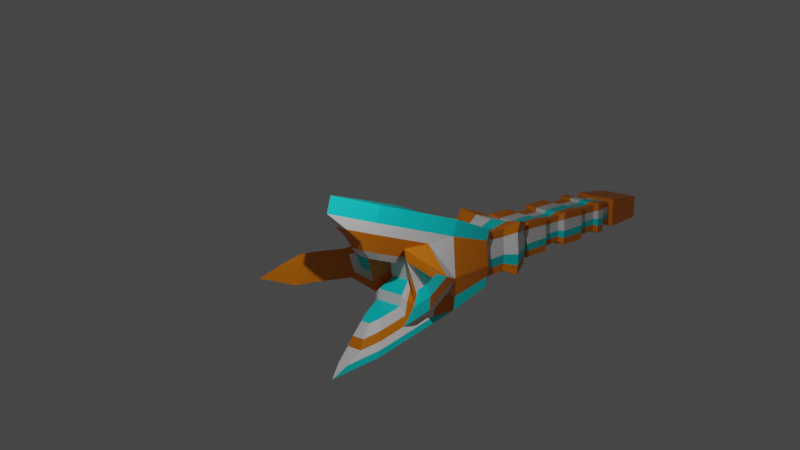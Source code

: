 # Source: SandWorm.blend  (saved by Blender 2.81.16; exported with 4.5.12 LTS)
import bpy
from mathutils import Matrix  # noqa: F401  (used for matrix-valued properties, if any)

bpy.ops.wm.read_factory_settings(use_empty=True)
scene = bpy.context.scene
scene.name = 'Scene'

# ---- collections
col_collection = bpy.data.collections.new('Collection'); scene.collection.children.link(col_collection)

# ---- materials (node trees are filled in below, after node groups)
mat_material = bpy.data.materials.new('Material')
mat_material.alpha_threshold = 0.0
mat_material.use_transparent_shadow = False
mat_material.line_color = (0.0, 0.0, 0.0, 1.0)
mat_material_001 = bpy.data.materials.new('Material.001')
mat_material_001.use_transparent_shadow = False
mat_material_002 = bpy.data.materials.new('Material.002')
mat_material_002.use_transparent_shadow = False

# ---- material node trees
mat_material.use_nodes = True; mat_material.node_tree.nodes.clear()
_N = mat_material.node_tree.nodes; _L = mat_material.node_tree.links
n0 = _N.new('ShaderNodeOutputMaterial'); n0.name = 'Material Output'; n0.location = (300, 300)
n1 = _N.new('ShaderNodeBsdfPrincipled'); n1.name = 'Principled BSDF'; n1.location = (10, 300)
n1.distribution = 'GGX'
n1.subsurface_method = 'BURLEY'
n1.inputs[0].default_value = (0.8, 0.2138, 0.0, 1.0)
n1.inputs[2].default_value = 0.4
n1.inputs[3].default_value = 1.45
n1.inputs[27].default_value = (0.0, 0.0, 0.0, 1.0)
n1.inputs[28].default_value = 1.0
_L.new(n1.outputs[0], n0.inputs[0])
n0.is_active_output = True
mat_material_001.use_nodes = True; mat_material_001.node_tree.nodes.clear()
_N = mat_material_001.node_tree.nodes; _L = mat_material_001.node_tree.links
n0 = _N.new('ShaderNodeOutputMaterial'); n0.name = 'Material Output'; n0.location = (300, 300)
n1 = _N.new('ShaderNodeBsdfPrincipled'); n1.name = 'Principled BSDF'; n1.location = (10, 300)
n1.distribution = 'GGX'
n1.subsurface_method = 'BURLEY'
n1.inputs[3].default_value = 1.45
n1.inputs[27].default_value = (0.0, 0.0, 0.0, 1.0)
n1.inputs[28].default_value = 1.0
_L.new(n1.outputs[0], n0.inputs[0])
n0.is_active_output = True
mat_material_002.use_nodes = True; mat_material_002.node_tree.nodes.clear()
_N = mat_material_002.node_tree.nodes; _L = mat_material_002.node_tree.links
n0 = _N.new('ShaderNodeOutputMaterial'); n0.name = 'Material Output'; n0.location = (300, 300)
n1 = _N.new('ShaderNodeBsdfPrincipled'); n1.name = 'Principled BSDF'; n1.location = (10, 300)
n1.distribution = 'GGX'
n1.subsurface_method = 'BURLEY'
n1.inputs[0].default_value = (0.0, 0.8, 0.8, 1.0)
n1.inputs[3].default_value = 1.45
n1.inputs[27].default_value = (0.0, 0.0, 0.0, 1.0)
n1.inputs[28].default_value = 1.0
_L.new(n1.outputs[0], n0.inputs[0])
n0.is_active_output = True

# ---- world
world_world = bpy.data.worlds.new('World'); scene.world = world_world
world_world.use_nodes = True; world_world.node_tree.nodes.clear()
_N = world_world.node_tree.nodes; _L = world_world.node_tree.links
n0 = _N.new('ShaderNodeOutputWorld'); n0.name = 'World Output'; n0.location = (300, 300)
n1 = _N.new('ShaderNodeBackground'); n1.name = 'Background'; n1.location = (10, 300)
n1.inputs[0].default_value = (0.05088, 0.05088, 0.05088, 1.0)
_L.new(n1.outputs[0], n0.inputs[0])
n0.is_active_output = True
world_world.color = (0.05088, 0.05088, 0.05088)
world_world.use_sun_shadow = False
world_world.sun_shadow_jitter_overblur = 0.0

# ---- cameras
cam_camera = bpy.data.cameras.new('Camera')
cam_camera.clip_end = 100.0
cam_camera.ortho_scale = 7.314

# ---- lights
light_light = bpy.data.lights.new('Light', 'POINT')
light_light.transmission_factor = 0.0
light_light.energy = 1000.0
light_light.shadow_soft_size = 0.1
light_light.shadow_maximum_resolution = 0.006
light_light.use_absolute_resolution = True

# ---- meshes
me_cube = bpy.data.meshes.new('Cube')
me_cube.from_pydata([(0.554, 4.04, 0.3177), (0.554, 4.04, -0.3177), (1.0, -4.681, 1.444), (1.0, -4.797, -0.8476), (2.416, -8.067, 0.0), (1.081, -4.827, 0.0), (0.554, 4.04, 0.0), (0.554, 4.04, -0.1588), (1.0, -4.749, -0.5), (2.107, -6.89, 0.0), (0.5, -6.917, -1.597), (0.277, 4.04, 0.3177), (0.277, 4.04, -0.3177), (0.5, -6.822, 2.129), (0.277, 4.04, 0.0), (0.277, 4.04, -0.1588), (1.894, -6.748, -0.2882), (1.0, -4.809, 1.044), (0.554, 4.04, 0.1588), (0.5, -6.95, 1.729), (0.277, 4.04, 0.1588), (2.022, -6.785, 0.2701), (2.222, -7.546, 0.2701), (0.177, -7.587, 1.649), (0.823, -5.521, 0.988), (1.36, -5.453, 0.2701), (0.5, -6.904, 1.431), (1.862, -6.728, 0.5036), (1.967, -7.127, 0.5036), (0.2419, -7.196, 1.279), (0.5817, -6.109, 0.931), (1.514, -6.027, 0.5036), (0.4118, -6.837, 1.164), (2.036, -6.803, -0.1475), (2.254, -7.632, -0.1475), (0.8525, -5.3, -0.5), (0.8525, -5.366, -0.8923), (0.5, -6.86, -1.421), (0.5, -4.612, 1.207), (0.1475, -7.598, -1.681), (1.313, -5.349, -0.1475), (2.024, -7.246, -0.2882), (0.6352, -5.801, -0.5), (0.6352, -5.885, -0.9265), (0.4234, -6.782, -1.244), (0.2116, -7.225, -1.401), (1.459, -5.874, -0.2882), (0.5, -4.827, -0.8583), (-0.554, 4.04, 0.3177), (-0.554, 4.04, -0.3177), (-1.0, -4.681, 1.444), (-1.0, -4.797, -0.8476), (-2.416, -8.067, 0.0), (0.0, 4.04, 0.0), (-1.081, -4.827, 0.0), (-0.554, 4.04, 0.0), (0.0, 4.04, -0.3177), (0.0, -7.879, 2.467), (0.0, -7.963, -1.967), (0.0, 4.04, 0.3177), (-0.554, 4.04, -0.1588), (-1.0, -4.749, -0.5), (0.0, 4.04, -0.1588), (0.0, -4.617, 1.136), (-2.107, -6.89, 0.0), (-0.5, -6.917, -1.597), (-0.277, 4.04, 0.3177), (-0.277, 4.04, -0.3177), (-0.5, -6.822, 2.129), (-0.277, 4.04, 0.0), (-0.277, 4.04, -0.1588), (-1.894, -6.748, -0.2882), (0.0, -8.007, 2.067), (0.0, 4.04, 0.1588), (-1.0, -4.809, 1.044), (-0.554, 4.04, 0.1588), (-0.5, -6.95, 1.729), (-0.277, 4.04, 0.1588), (-2.022, -6.785, 0.2701), (-2.222, -7.546, 0.2701), (-0.177, -7.587, 1.649), (-0.823, -5.521, 0.988), (-1.36, -5.453, 0.2701), (-0.5, -6.904, 1.431), (-1.862, -6.728, 0.5036), (-1.967, -7.127, 0.5036), (-0.2419, -7.196, 1.279), (-0.5817, -6.109, 0.931), (-1.514, -6.027, 0.5036), (-0.4118, -6.837, 1.164), (-2.036, -6.803, -0.1475), (-2.254, -7.632, -0.1475), (-0.8525, -5.3, -0.5), (-0.8525, -5.366, -0.8923), (-0.5, -6.86, -1.421), (-0.5, -4.612, 1.207), (-0.1475, -7.598, -1.681), (-1.313, -5.349, -0.1475), (-2.024, -7.246, -0.2882), (-0.6352, -5.801, -0.5), (-0.6352, -5.885, -0.9265), (-0.4234, -6.782, -1.244), (0.0, -4.857, -0.869), (-0.2116, -7.225, -1.401), (-1.459, -5.874, -0.2882), (-0.5, -4.827, -0.8583), (0.6071, 2.79, 0.4646), (-0.6658, 0.2919, 0.5722), (-0.6658, 1.121, 0.5446), (-0.6658, 1.951, 0.517), (1.0, -2.189, 0.8961), (1.0, -3.435, 0.9376), (0.6142, 2.777, 0.04254), (0.3329, -1.437, -0.3372), (0.3329, -0.5934, -0.346), (0.3329, 0.2501, -0.3548), (1.058, -2.294, 0.0351), (1.07, -3.561, 0.0351), (1.0, -3.535, -0.5333), (1.0, -2.272, -0.5475), (0.3329, 1.094, -0.3636), (0.3329, 1.937, -0.3724), (-1.447e-07, -1.451, -0.3405), (0.6071, 2.78, -0.3457), (0.6071, 2.784, -0.1559), (-1.447e-07, -0.6049, -0.3487), (-1.447e-07, 0.2415, -0.3568), (-1.447e-07, 1.088, -0.3649), (1.0, -2.238, -0.2918), (1.0, -3.493, -0.2918), (0.6071, 2.779, 0.2718), (-1.447e-07, 1.934, -0.3731), (0.3329, -1.334, 0.5538), (0.3329, -0.5114, 0.5409), (1.0, -2.281, 0.6159), (1.0, -3.545, 0.6667), (0.0, 2.795, 0.4472), (0.3329, 0.3115, 0.528), (0.3329, 1.134, 0.5152), (0.3329, 1.957, 0.5023), (0.0, -2.143, 0.7525), (0.0, -3.38, 0.7652), (0.3035, 2.796, 0.4512), (-1.447e-07, -1.337, 0.5317), (-1.447e-07, -0.5133, 0.5233), (-1.447e-07, 0.3101, 0.5148), (0.5, -2.14, 0.7856), (0.5, -3.376, 0.8049), (0.0, 2.775, -0.3469), (-1.447e-07, 1.134, 0.5063), (-1.447e-07, 1.957, 0.4979), (0.6658, -1.428, 0.4408), (0.0, -2.315, -0.5575), (0.0, -3.586, -0.5453), (0.3035, 2.777, -0.3463), (0.6658, -0.5864, 0.407), (0.6658, 0.2553, 0.3732), (0.6658, 1.097, 0.3394), (0.5, -2.294, -0.5525), (0.5, -3.56, -0.5393), (-0.6071, 2.79, 0.4646), (0.6658, 1.939, 0.3056), (0.6658, -1.4, -0.1636), (0.6658, -0.5637, -0.1636), (-1.0, -2.189, 0.8961), (-1.0, -3.435, 0.9376), (-0.6142, 2.777, 0.04254), (0.6658, 0.2724, -0.1636), (0.6658, 1.108, -0.1636), (0.6658, 1.944, -0.1636), (-1.058, -2.294, 0.0351), (-1.07, -3.561, 0.0351), (-1.0, -3.535, -0.5333), (-1.0, -2.272, -0.5475), (0.6658, 1.94, -0.3718), (0.6658, 1.099, -0.3623), (0.6658, 0.2587, -0.3528), (-0.6071, 2.78, -0.3457), (-0.6071, 2.784, -0.1559), (0.6658, -0.5819, -0.3433), (0.6658, -1.422, -0.3339), (0.7045, -1.437, 0.05408), (-1.0, -2.238, -0.2918), (-1.0, -3.493, -0.2918), (-0.6071, 2.779, 0.2718), (0.6968, -0.5934, 0.05408), (0.6891, 0.25, 0.05408), (0.6813, 1.093, 0.05408), (-1.0, -2.281, 0.6159), (-1.0, -3.545, 0.6667), (-0.3035, 2.796, 0.4512), (0.6736, 1.937, 0.05408), (0.6658, -1.367, 0.6274), (0.6658, -0.5376, 0.5998), (-0.5, -2.14, 0.7856), (-0.5, -3.376, 0.8049), (-0.3035, 2.777, -0.3463), (0.6658, 0.2919, 0.5722), (0.6658, 1.121, 0.5446), (0.6658, 1.951, 0.517), (-0.5, -2.294, -0.5525), (-0.5, -3.56, -0.5393), (0.6451, 2.231, 0.4987), (0.7773, -1.641, 0.717), (0.6526, 2.217, 0.05026), (0.8224, -1.723, 0.04775), (0.7773, -1.706, -0.4051), (0.6451, 2.22, -0.3623), (0.6451, 2.224, -0.1606), (0.7773, -1.679, -0.2063), (0.6451, 2.219, 0.2939), (0.7773, -1.712, 0.4992), (-1.341e-07, 2.236, 0.4802), (-1.425e-07, -1.606, 0.6053), (0.3225, 2.237, 0.4845), (0.3886, -1.603, 0.6311), (-1.341e-07, 2.214, -0.3636), (-1.425e-07, -1.739, -0.4128), (0.3225, 2.217, -0.363), (0.3886, -1.722, -0.409), (-0.6451, 2.231, 0.4987), (-0.7773, -1.641, 0.717), (-0.6526, 2.217, 0.05026), (-0.8224, -1.723, 0.04775), (-0.7773, -1.706, -0.4051), (-0.6451, 2.22, -0.3623), (-0.6451, 2.224, -0.1606), (-0.7773, -1.679, -0.2063), (-0.6451, 2.219, 0.2939), (-0.7773, -1.712, 0.4992), (-0.3225, 2.237, 0.4845), (-0.3886, -1.603, 0.6311), (-0.3225, 2.217, -0.363), (-0.3886, -1.722, -0.409), (-0.6658, -0.5376, 0.5998), (-0.6658, -1.367, 0.6274), (-0.6736, 1.937, 0.05408), (-0.6813, 1.093, 0.05408), (-0.6891, 0.25, 0.05408), (-0.6968, -0.5934, 0.05408), (-0.7045, -1.437, 0.05408), (-0.6658, -1.422, -0.3339), (-0.6658, -0.5819, -0.3433), (-0.6658, 0.2587, -0.3528), (-0.6658, 1.099, -0.3623), (-0.6658, 1.94, -0.3718), (-0.6658, 1.944, -0.1636), (-0.6658, 1.108, -0.1636), (-0.6658, 0.2724, -0.1636), (-0.6658, -0.5637, -0.1636), (-0.6658, -1.4, -0.1636), (-0.6658, 1.939, 0.3056), (-0.6658, 1.097, 0.3394), (-0.6658, 0.2553, 0.3732), (-0.6658, -0.5864, 0.407), (-0.6658, -1.428, 0.4408), (-0.3329, 1.957, 0.5023), (-0.3329, 1.134, 0.5152), (-0.3329, 0.3115, 0.528), (-0.3329, -0.5114, 0.5409), (-0.3329, -1.334, 0.5538), (-0.3329, 1.937, -0.3724), (-0.3329, 1.094, -0.3636), (-0.3329, 0.2501, -0.3548), (-0.3329, -0.5934, -0.346), (-0.3329, -1.437, -0.3372), (-0.5305, -0.4584, 0.4979), (-0.2653, -0.4375, 0.4509), (-0.5305, 0.2026, 0.4759), (-0.2653, 0.2182, 0.4407), (-1.516e-07, -0.5119, -0.2578), (-0.2653, -0.5028, -0.2557), (-1.516e-07, 0.1624, -0.2643), (-0.2653, 0.1693, -0.2627), (-0.5552, -0.5028, 0.06305), (-0.5305, -0.4972, 0.3442), (-0.549, 0.1692, 0.06305), (-0.5305, 0.1734, 0.3173), (-0.5305, 0.187, -0.1104), (-0.5305, -0.4791, -0.1104), (-0.5305, -0.4936, -0.2536), (-0.5305, 0.1761, -0.2612), (0.2653, 0.1693, -0.2627), (0.2653, -0.5028, -0.2557), (0.2653, 0.2182, 0.4407), (0.2653, -0.4375, 0.4509), (-1.516e-07, 0.2171, 0.4301), (-1.516e-07, -0.439, 0.4369), (0.5305, 0.1734, 0.3173), (0.5305, -0.4972, 0.3442), (0.5305, 0.187, -0.1104), (0.5305, -0.4791, -0.1104), (0.5305, -0.4936, -0.2536), (0.5305, 0.1761, -0.2612), (0.549, 0.1692, 0.06305), (0.5552, -0.5028, 0.06305), (0.5305, 0.2026, 0.4759), (0.5305, -0.4584, 0.4979), (-0.5507, 1.868, -0.2949), (-0.5507, 1.872, -0.1227), (-0.5507, 1.191, 0.4631), (-0.2754, 1.202, 0.4387), (-0.5507, 1.877, 0.4403), (-0.2754, 1.883, 0.4281), (-1.48e-07, 1.163, -0.2892), (-0.2754, 1.168, -0.2881), (-1.48e-07, 1.863, -0.296), (-0.2754, 1.866, -0.2954), (-0.5635, 1.168, 0.05735), (-0.5507, 1.171, 0.2933), (-0.5571, 1.866, 0.05735), (-0.5507, 1.867, 0.2654), (-0.5507, 1.18, -0.1227), (-0.5507, 1.173, -0.287), (0.2754, 1.866, -0.2954), (0.2754, 1.168, -0.2881), (0.2754, 1.883, 0.4281), (0.2754, 1.202, 0.4387), (-1.48e-07, 1.882, 0.4244), (-1.48e-07, 1.201, 0.4314), (0.5507, 1.867, 0.2654), (0.5507, 1.171, 0.2933), (0.5507, 1.872, -0.1227), (0.5507, 1.18, -0.1227), (0.5507, 1.173, -0.287), (0.5507, 1.868, -0.2949), (0.5571, 1.866, 0.05735), (0.5635, 1.168, 0.05735), (0.5507, 1.877, 0.4403), (0.5507, 1.191, 0.4631), (-0.4902, 2.722, 0.04571), (-0.4846, 2.723, 0.2287), (-1.128e-08, 2.72, -0.2652), (-0.2423, 2.722, -0.2647), (-0.4846, 2.732, 0.3826), (-0.2423, 2.737, 0.3719), (-0.4846, 2.724, -0.2642), (-0.4846, 2.727, -0.1127), (-1.128e-08, 2.737, 0.3687), (-0.2575, 2.275, -0.278), (0.2575, 2.291, 0.3985), (0.2423, 2.737, 0.3719), (-0.5149, 2.277, -0.2774), (0.4846, 2.723, 0.2287), (0.4902, 2.722, 0.04571), (-0.5149, 2.281, -0.1165), (0.2423, 2.722, -0.2647), (-1.183e-07, 2.273, -0.2785), (0.2575, 2.275, -0.278), (0.4846, 2.732, 0.3826), (-0.5149, 2.276, 0.2463), (-0.5209, 2.275, 0.05187), (0.4846, 2.727, -0.1127), (0.4846, 2.724, -0.2642), (0.5149, 2.277, -0.2774), (-0.5149, 2.286, 0.4099), (0.5149, 2.276, 0.2463), (0.5149, 2.286, 0.4099), (-1.183e-07, 2.29, 0.3951), (-0.2575, 2.291, 0.3985), (0.5149, 2.281, -0.1165), (0.5209, 2.275, 0.05187), (-0.4956, -1.412, 0.4975), (-0.2478, -1.388, 0.4427), (-1.353e-07, -1.474, -0.223), (-0.2478, -1.464, -0.2205), (-0.5244, -1.464, 0.07074), (-0.4956, -1.457, 0.3586), (-0.6122, -1.677, 0.06603), (-0.5785, -1.669, 0.402), (-1.337e-07, -1.689, -0.2768), (-0.2893, -1.676, -0.2739), (-0.5785, -1.616, 0.5642), (-0.2893, -1.587, 0.5002), (-0.5785, -1.664, -0.2711), (-0.5785, -1.644, -0.1231), (-1.337e-07, -1.589, 0.4811), (0.2893, -1.676, -0.2739), (0.2478, -1.464, -0.2205), (-0.4956, -1.453, -0.218), (0.5785, -1.664, -0.2711), (0.4956, -1.453, -0.218), (0.5785, -1.669, 0.402), (0.6122, -1.677, 0.06603), (0.4956, -1.457, 0.3586), (0.2893, -1.587, 0.5002), (0.5785, -1.616, 0.5642), (0.4956, -1.412, 0.4975), (0.5785, -1.644, -0.1231), (-0.4956, -1.436, -0.09128), (0.5244, -1.464, 0.07074), (0.4956, -1.436, -0.09128), (-1.353e-07, -1.389, 0.4263), (0.2478, -1.388, 0.4427), (0.4744, -6.19, 0.7409), (0.3359, -6.784, 0.9308), (0.1973, -7.076, 1.024), (0.518, -5.939, -0.4262), (0.518, -6.007, -0.774), (0.3453, -6.739, -1.033), (0.1726, -7.1, -1.161), (-0.4744, -6.19, 0.7409), (-0.3359, -6.784, 0.9308), (-0.1973, -7.076, 1.024), (-0.518, -5.939, -0.4262), (-0.518, -6.007, -0.774), (-0.3453, -6.739, -1.033), (-0.1726, -7.1, -1.161), (0.3505, -6.173, 0.5587), (0.2481, -6.611, 0.699), (0.1457, -6.828, 0.7682), (0.3827, -5.987, -0.3035), (0.3827, -6.038, -0.5604), (0.2551, -6.579, -0.7517), (0.1275, -6.845, -0.8461), (-0.3505, -6.173, 0.5587), (-0.2481, -6.611, 0.699), (-0.1457, -6.828, 0.7682), (-0.3827, -5.987, -0.3035), (-0.3827, -6.038, -0.5604), (-0.2551, -6.579, -0.7517), (-0.1275, -6.845, -0.8461), (-0.2952, -5.73, 0.6042), (-0.362, -5.68, 0.7225), (0.3953, -5.488, -0.168), (0.362, -5.68, 0.7225), (-0.3953, -5.488, -0.168), (-0.3223, -5.574, -0.1221), (0.3223, -5.574, -0.1221), (0.2952, -5.73, 0.6042), (-0.2381, -5.604, -0.04571), (-0.2181, -5.72, 0.4908), (0.2381, -5.604, -0.04571), (0.2181, -5.72, 0.4908), (0.7907, -2.566, 0.7377), (0.7907, -3.123, 0.7705), (0.8367, -2.613, 0.0569), (0.8459, -3.179, 0.0569), (0.7907, -3.167, -0.3926), (0.7907, -2.603, -0.4038), (0.7907, -2.588, -0.2016), (0.7907, -3.149, -0.2016), (0.7907, -2.607, 0.5161), (0.7907, -3.172, 0.5563), (0.0, -2.545, 0.6241), (0.0, -3.098, 0.6342), (0.3954, -2.544, 0.6503), (0.3954, -3.096, 0.6656), (0.0, -2.622, -0.4117), (0.0, -3.19, -0.402), (0.3954, -2.613, -0.4077), (0.3954, -3.179, -0.3973), (-0.7907, -2.566, 0.7377), (-0.7907, -3.123, 0.7705), (-0.8367, -2.613, 0.0569), (-0.8459, -3.179, 0.0569), (-0.7907, -3.167, -0.3926), (-0.7907, -2.603, -0.4038), (-0.7907, -2.588, -0.2016), (-0.7907, -3.149, -0.2016), (-0.7907, -2.607, 0.5161), (-0.7907, -3.172, 0.5563), (-0.3954, -2.544, 0.6503), (-0.3954, -3.096, 0.6656), (-0.3954, -2.613, -0.4077), (-0.3954, -3.179, -0.3973), (0.6647, -6.109, 0.6429), (1.431, -6.027, 0.3756), (1.386, -5.874, -0.1198), (0.7086, -5.801, -0.2523), (-0.7015, -6.109, 0.6429), (-1.394, -6.027, 0.3756), (-1.353, -5.874, -0.1198), (-0.7412, -5.801, -0.2523), (0.7996, -5.976, 0.5048), (1.295, -5.893, 0.3387), (1.266, -5.741, 0.03089), (0.828, -5.667, -0.05143), (-0.8342, -5.976, 0.5498), (-1.261, -5.893, 0.3587), (-1.236, -5.741, 0.004568), (-0.8586, -5.667, -0.09015)], [], [(129, 117, 5, 8), (12, 15, 7, 1), (159, 118, 3, 47), (135, 111, 2, 17), (20, 11, 0, 18), (8, 5, 40, 35), (15, 14, 6, 7), (19, 13, 57, 72), (147, 141, 63, 38), (118, 129, 8, 3), (111, 147, 38, 2), (17, 2, 13, 19), (62, 53, 14, 15), (9, 4, 34, 33), (73, 59, 11, 20), (153, 159, 47, 102), (56, 62, 15, 12), (53, 73, 20, 14), (17, 19, 26, 24), (4, 9, 21, 22), (14, 20, 18, 6), (117, 135, 17, 5), (22, 21, 27, 28), (25, 24, 30, 31), (19, 72, 23, 26), (5, 17, 24, 25), (9, 5, 25, 21), (24, 26, 32, 30), (21, 25, 31, 27), (26, 23, 29, 32), (40, 33, 16, 46), (33, 34, 41, 16), (37, 36, 43, 44), (58, 10, 37, 39), (10, 3, 36, 37), (5, 9, 33, 40), (3, 8, 35, 36), (2, 38, 13), (38, 63, 57, 13), (47, 3, 10), (102, 47, 10, 58), (36, 35, 42, 43), (39, 37, 44, 45), (35, 40, 46, 42), (183, 61, 54, 171), (67, 49, 60, 70), (201, 105, 51, 172), (189, 74, 50, 165), (77, 75, 48, 66), (61, 92, 97, 54), (70, 60, 55, 69), (76, 72, 57, 68), (195, 95, 63, 141), (172, 51, 61, 183), (165, 50, 95, 195), (74, 76, 68, 50), (62, 70, 69, 53), (64, 90, 91, 52), (73, 77, 66, 59), (153, 102, 105, 201), (56, 67, 70, 62), (53, 69, 77, 73), (74, 81, 83, 76), (52, 79, 78, 64), (69, 55, 75, 77), (171, 54, 74, 189), (79, 85, 84, 78), (82, 88, 87, 81), (76, 83, 80, 72), (54, 82, 81, 74), (64, 78, 82, 54), (81, 87, 89, 83), (78, 84, 88, 82), (83, 89, 86, 80), (97, 104, 71, 90), (90, 71, 98, 91), (94, 101, 100, 93), (58, 96, 94, 65), (65, 94, 93, 51), (54, 97, 90, 64), (51, 93, 92, 61), (50, 68, 95), (95, 68, 57, 63), (105, 65, 51), (102, 58, 65, 105), (93, 100, 99, 92), (96, 103, 101, 94), (92, 99, 104, 97), (43, 42, 397, 398), (99, 87, 470, 473), (88, 104, 472, 471), (45, 44, 399, 400), (30, 32, 395, 394), (418, 411, 432, 430), (23, 80, 86, 29), (72, 80, 23), (84, 71, 104, 88), (85, 98, 71, 84), (52, 91, 98, 85, 79), (28, 27, 31, 46, 16, 41), (4, 22, 28, 41, 34), (100, 101, 406, 405), (58, 39, 45, 103, 96), (55, 166, 184, 75), (249, 250, 240, 239), (179, 114, 283, 292), (247, 248, 238, 237), (150, 256, 303, 318), (111, 135, 443, 435), (56, 148, 196, 67), (264, 265, 241, 242), (258, 107, 268, 269), (262, 263, 243, 244), (139, 150, 318, 316), (195, 141, 445, 463), (48, 160, 190, 66), (254, 255, 235, 234), (243, 263, 273, 281), (252, 253, 107, 108), (120, 127, 304, 315), (134, 110, 434, 442), (49, 177, 178, 60), (259, 260, 143, 144), (115, 176, 293, 282), (257, 258, 145, 149), (131, 121, 314, 306), (140, 194, 462, 444), (66, 190, 136, 59), (242, 241, 250, 249), (242, 249, 279, 280), (244, 243, 248, 247), (262, 244, 313, 305), (117, 129, 441, 437), (75, 184, 160, 48), (234, 235, 260, 259), (163, 179, 292, 291), (108, 107, 258, 257), (175, 120, 315, 324), (201, 172, 456, 465), (67, 196, 177, 49), (125, 122, 265, 264), (234, 259, 267, 266), (127, 126, 263, 262), (261, 131, 306, 307), (128, 116, 436, 440), (60, 178, 166, 55), (239, 240, 255, 254), (248, 243, 281, 278), (237, 238, 253, 252), (245, 261, 307, 298), (173, 200, 464, 457), (6, 18, 130, 112), (232, 225, 342, 339), (140, 146, 215, 213), (173, 182, 227, 224), (207, 218, 348, 354), (135, 117, 437, 443), (56, 12, 154, 148), (119, 158, 219, 206), (188, 164, 221, 229), (222, 228, 350, 351), (166, 178, 337, 330), (116, 134, 442, 436), (0, 11, 142, 106), (182, 170, 223, 227), (208, 207, 354, 360), (148, 154, 346, 332), (158, 152, 217, 219), (147, 111, 435, 447), (1, 7, 124, 123), (170, 188, 229, 223), (184, 166, 330, 331), (210, 204, 361, 356), (128, 119, 206, 209), (153, 201, 465, 449), (11, 59, 136, 142), (164, 194, 231, 221), (123, 124, 352, 353), (110, 134, 211, 203), (194, 140, 213, 231), (110, 146, 446, 434), (18, 0, 106, 130), (228, 220, 355, 350), (116, 128, 209, 205), (190, 160, 334, 335), (200, 173, 224, 233), (200, 152, 448, 464), (12, 1, 123, 154), (130, 106, 349, 343), (202, 210, 356, 357), (134, 116, 205, 211), (136, 190, 335, 338), (141, 147, 447, 445), (7, 6, 112, 124), (230, 212, 358, 359), (146, 110, 203, 215), (152, 200, 233, 217), (124, 112, 344, 352), (172, 183, 459, 456), (230, 220, 109, 256), (202, 214, 139, 199), (223, 229, 369, 368), (250, 241, 379, 389), (222, 226, 246, 236), (208, 204, 191, 169), (180, 162, 391, 381), (229, 221, 372, 369), (212, 230, 256, 150), (214, 212, 150, 139), (203, 211, 382, 386), (255, 240, 366, 367), (232, 216, 131, 261), (216, 218, 121, 131), (181, 151, 384, 390), (215, 203, 386, 385), (225, 232, 261, 245), (218, 207, 174, 121), (260, 235, 362, 363), (235, 255, 367, 362), (226, 225, 245, 246), (207, 208, 169, 174), (151, 192, 387, 384), (227, 223, 368, 375), (228, 222, 236, 251), (204, 210, 161, 191), (205, 209, 388, 383), (231, 213, 376, 373), (220, 228, 251, 109), (210, 202, 199, 161), (192, 132, 393, 387), (213, 215, 385, 376), (121, 174, 325, 314), (187, 157, 156, 186), (176, 167, 290, 293), (185, 155, 151, 181), (127, 262, 305, 304), (127, 120, 115, 126), (155, 185, 295, 289), (125, 114, 113, 122), (244, 247, 312, 313), (198, 138, 137, 197), (263, 126, 272, 273), (193, 133, 132, 192), (168, 175, 324, 323), (175, 168, 167, 176), (186, 156, 288, 294), (179, 163, 162, 180), (246, 245, 298, 299), (138, 149, 145, 137), (254, 234, 266, 275), (133, 144, 143, 132), (174, 169, 322, 325), (157, 198, 197, 156), (193, 155, 289, 297), (155, 193, 192, 151), (157, 187, 327, 321), (120, 175, 176, 115), (107, 253, 277, 268), (114, 179, 180, 113), (191, 161, 320, 326), (168, 187, 186, 167), (156, 197, 296, 288), (163, 185, 181, 162), (278, 279, 274, 276), (273, 271, 280, 281), (277, 275, 266, 268), (269, 267, 287, 286), (281, 280, 279, 278), (268, 266, 267, 269), (272, 270, 271, 273), (276, 274, 275, 277), (294, 288, 289, 295), (272, 282, 283, 270), (296, 284, 285, 297), (293, 290, 291, 292), (284, 286, 287, 285), (288, 296, 297, 289), (282, 293, 292, 283), (290, 294, 295, 291), (264, 242, 280, 271), (126, 115, 282, 272), (239, 254, 275, 274), (114, 125, 270, 283), (253, 238, 276, 277), (137, 145, 286, 284), (145, 258, 269, 286), (144, 133, 285, 287), (259, 144, 287, 267), (167, 186, 294, 290), (238, 248, 278, 276), (185, 163, 291, 295), (125, 264, 271, 270), (249, 239, 274, 279), (197, 137, 284, 296), (133, 193, 297, 285), (299, 312, 308, 310), (307, 305, 313, 298), (311, 309, 300, 302), (303, 301, 319, 318), (298, 313, 312, 299), (302, 300, 301, 303), (306, 304, 305, 307), (310, 308, 309, 311), (326, 320, 321, 327), (306, 314, 315, 304), (328, 316, 317, 329), (325, 322, 323, 324), (316, 318, 319, 317), (320, 328, 329, 321), (314, 325, 324, 315), (322, 326, 327, 323), (149, 138, 317, 319), (257, 149, 319, 301), (169, 191, 326, 322), (236, 246, 299, 310), (108, 257, 301, 300), (237, 252, 309, 308), (187, 168, 323, 327), (247, 237, 308, 312), (256, 109, 302, 303), (199, 139, 316, 328), (251, 236, 310, 311), (138, 198, 329, 317), (161, 199, 328, 320), (109, 251, 311, 302), (198, 157, 321, 329), (252, 108, 300, 309), (336, 333, 339, 342), (344, 343, 356, 361), (349, 341, 340, 357), (333, 332, 347, 339), (341, 338, 358, 340), (337, 336, 342, 345), (346, 353, 354, 348), (334, 331, 350, 355), (330, 337, 345, 351), (332, 346, 348, 347), (331, 330, 351, 350), (353, 352, 360, 354), (335, 334, 355, 359), (343, 349, 357, 356), (338, 335, 359, 358), (352, 344, 361, 360), (160, 184, 331, 334), (154, 123, 353, 346), (216, 232, 339, 347), (218, 216, 347, 348), (178, 177, 336, 337), (142, 136, 338, 341), (212, 214, 340, 358), (196, 148, 332, 333), (220, 230, 359, 355), (106, 142, 341, 349), (204, 208, 360, 361), (226, 222, 351, 345), (112, 130, 343, 344), (225, 226, 345, 342), (177, 196, 333, 336), (214, 202, 357, 340), (370, 371, 365, 364), (377, 370, 364, 378), (371, 374, 379, 365), (380, 377, 378, 381), (374, 375, 389, 379), (388, 380, 381, 391), (368, 369, 367, 366), (382, 383, 390, 384), (369, 372, 362, 367), (386, 382, 384, 387), (372, 373, 363, 362), (385, 386, 387, 393), (375, 368, 366, 389), (383, 388, 391, 390), (373, 376, 392, 363), (376, 385, 393, 392), (211, 205, 383, 382), (113, 180, 381, 378), (241, 265, 365, 379), (209, 206, 380, 388), (217, 233, 371, 370), (122, 113, 378, 364), (206, 219, 377, 380), (233, 224, 374, 371), (265, 122, 364, 365), (132, 143, 392, 393), (143, 260, 363, 392), (221, 231, 373, 372), (219, 217, 370, 377), (162, 181, 390, 391), (240, 250, 389, 366), (224, 227, 375, 374), (394, 395, 409, 408), (404, 405, 419, 418), (403, 402, 416, 417), (394, 408, 433, 429), (402, 401, 415, 416), (32, 29, 396, 395), (44, 43, 398, 399), (103, 45, 400, 407), (101, 103, 407, 406), (29, 86, 403, 396), (89, 87, 401, 402), (99, 404, 427, 426), (99, 100, 405, 404), (86, 89, 402, 403), (42, 30, 425, 424), (412, 411, 418, 419), (409, 416, 415, 408), (410, 417, 416, 409), (412, 419, 420, 421, 414, 413), (405, 406, 420, 419), (395, 396, 410, 409), (396, 403, 417, 410), (406, 407, 421, 420), (398, 397, 411, 412), (407, 400, 414, 421), (399, 398, 412, 413), (408, 415, 431, 433), (400, 399, 413, 414), (423, 426, 427, 422), (422, 427, 430, 431), (424, 425, 429, 428), (430, 432, 433, 431), (428, 429, 433, 432), (411, 397, 428, 432), (87, 99, 426, 423), (415, 401, 422, 431), (397, 42, 424, 428), (401, 87, 423, 422), (404, 418, 430, 427), (30, 394, 429, 425), (454, 455, 461, 460), (448, 449, 465, 464), (452, 453, 463, 462), (457, 456, 459, 458), (462, 463, 445, 444), (460, 461, 453, 452), (464, 465, 456, 457), (458, 459, 455, 454), (436, 442, 443, 437), (448, 450, 451, 449), (434, 446, 447, 435), (439, 440, 441, 438), (446, 444, 445, 447), (442, 434, 435, 443), (450, 439, 438, 451), (440, 436, 437, 441), (194, 164, 452, 462), (119, 128, 440, 439), (165, 195, 463, 453), (129, 118, 438, 441), (188, 170, 454, 460), (152, 158, 450, 448), (171, 189, 461, 455), (159, 153, 449, 451), (170, 182, 458, 454), (183, 171, 455, 459), (164, 188, 460, 452), (158, 119, 439, 450), (189, 165, 453, 461), (118, 159, 451, 438), (182, 173, 457, 458), (146, 140, 444, 446), (466, 469, 477, 474), (468, 467, 475, 476), (30, 42, 469, 466), (104, 99, 473, 472), (42, 46, 468, 469), (87, 88, 471, 470), (46, 31, 467, 468), (31, 30, 466, 467), (474, 477, 476, 475), (478, 479, 480, 481), (470, 471, 479, 478), (467, 466, 474, 475), (471, 472, 480, 479), (473, 470, 478, 481), (472, 473, 481, 480), (469, 468, 476, 477)])
me_cube.polygons.foreach_set('material_index', [0, 0, 0, 2, 0, 0, 0, 2, 1, 2, 2, 2, 0, 1, 0, 2, 0, 0, 1, 2, 0, 0, 2, 0, 1, 1, 0, 0, 2, 0, 2, 0, 1, 2, 2, 1, 0, 2, 1, 2, 2, 1, 1, 0, 0, 0, 0, 2, 0, 0, 0, 2, 2, 0, 2, 2, 0, 2, 0, 1, 0, 0, 1, 1, 0, 0, 0, 0, 1, 1, 1, 0, 2, 0, 2, 2, 1, 2, 2, 0, 2, 2, 2, 2, 1, 1, 1, 0, 0, 0, 0, 0, 0, 2, 0, 1, 0, 0, 0, 0, 0, 0, 1, 0, 2, 0, 2, 1, 0, 0, 0, 0, 0, 2, 2, 0, 0, 0, 0, 1, 0, 0, 1, 0, 1, 1, 1, 0, 0, 0, 0, 0, 0, 0, 0, 0, 0, 0, 0, 0, 2, 0, 2, 2, 2, 0, 1, 0, 1, 0, 0, 0, 0, 2, 0, 0, 0, 0, 0, 0, 1, 0, 1, 0, 2, 0, 0, 1, 2, 0, 1, 0, 1, 0, 1, 0, 0, 0, 0, 1, 0, 0, 0, 2, 0, 0, 2, 0, 0, 0, 1, 0, 1, 0, 1, 0, 2, 0, 0, 0, 0, 1, 0, 2, 2, 0, 0, 1, 2, 0, 1, 2, 1, 1, 0, 0, 0, 0, 0, 0, 0, 0, 2, 1, 1, 2, 1, 0, 0, 0, 2, 0, 1, 0, 1, 2, 1, 1, 1, 0, 0, 2, 0, 0, 0, 1, 0, 0, 2, 0, 2, 0, 0, 0, 0, 1, 0, 0, 0, 1, 2, 0, 2, 2, 0, 0, 1, 0, 0, 2, 1, 1, 1, 0, 0, 2, 0, 0, 2, 0, 1, 1, 1, 1, 2, 1, 2, 1, 2, 2, 2, 2, 2, 0, 0, 2, 0, 0, 1, 0, 0, 2, 1, 1, 1, 0, 0, 2, 0, 0, 2, 2, 1, 2, 2, 0, 1, 2, 2, 0, 0, 1, 0, 0, 0, 0, 0, 0, 1, 0, 2, 2, 0, 0, 0, 2, 1, 1, 0, 0, 0, 1, 2, 0, 0, 2, 1, 0, 0, 2, 0, 0, 0, 2, 2, 0, 0, 0, 0, 2, 1, 0, 0, 0, 0, 1, 1, 0, 0, 0, 0, 2, 2, 1, 2, 1, 0, 0, 0, 2, 1, 0, 0, 2, 2, 1, 0, 1, 2, 2, 0, 1, 1, 1, 1, 1, 0, 0, 0, 0, 0, 0, 0, 0, 0, 0, 1, 1, 2, 2, 1, 1, 1, 1, 1, 1, 1, 2, 1, 0, 1, 0, 1, 1, 1, 0, 0, 0, 0, 1, 0, 1, 2, 0, 0, 1, 0, 0, 2, 1, 1, 0, 0, 2, 0, 0, 2, 0, 0, 2, 0, 1, 1, 0, 2, 2, 0, 0, 0, 0, 0, 0, 2, 1, 1, 0, 0, 0, 0, 0, 0, 2, 2, 1, 1, 1, 1, 1, 1])
_uv = me_cube.uv_layers.new(name='UVMap')
_uv.uv.foreach_set('vector', [0.4375, 0.7143, 0.5, 0.7143, 0.5, 0.75, 0.4375, 0.75, 0.375, 0.4375, 0.4375, 0.4375, 0.4375, 0.5, 0.375, 0.5, 0.3125, 0.6713, 0.375, 0.7143, 0.375, 0.75, 0.3125, 0.6998, 0.5625, 0.7143, 0.625, 0.7143, 0.625, 0.75, 0.5625, 0.75, 0.5625, 0.4375, 0.625, 0.4375, 0.625, 0.5, 0.5625, 0.5, 0.4375, 0.75, 0.5, 0.75, 0.5, 0.75, 0.4375, 0.75, 0.4375, 0.4375, 0.5, 0.4375, 0.5, 0.5, 0.4375, 0.5, 0.5625, 0.8125, 0.625, 0.8125, 0.625, 0.875, 0.5625, 0.875, 0.6875, 0.668, 0.75, 0.6523, 0.75, 0.6777, 0.6875, 0.696, 0.375, 0.7143, 0.4375, 0.7143, 0.4375, 0.75, 0.375, 0.75, 0.625, 0.7143, 0.6875, 0.668, 0.6875, 0.696, 0.625, 0.75, 0.5625, 0.75, 0.625, 0.75, 0.625, 0.8125, 0.5625, 0.8125, 0.4375, 0.375, 0.5, 0.375, 0.5, 0.4375, 0.4375, 0.4375, 0.5, 0.8125, 0.5, 0.875, 0.5, 0.875, 0.5, 0.8125, 0.5625, 0.375, 0.625, 0.375, 0.625, 0.4375, 0.5625, 0.4375, 0.25, 0.6562, 0.3125, 0.6713, 0.3125, 0.6998, 0.25, 0.6822, 0.375, 0.375, 0.4375, 0.375, 0.4375, 0.4375, 0.375, 0.4375, 0.5, 0.375, 0.5625, 0.375, 0.5625, 0.4375, 0.5, 0.4375, 0.5625, 0.75, 0.5625, 0.8125, 0.5625, 0.8125, 0.5625, 0.75, 0.5, 0.875, 0.5, 0.8125, 0.5, 0.8125, 0.5, 0.875, 0.5, 0.4375, 0.5625, 0.4375, 0.5625, 0.5, 0.5, 0.5, 0.5, 0.7143, 0.5625, 0.7143, 0.5625, 0.75, 0.5, 0.75, 0.5, 0.875, 0.5, 0.8125, 0.5, 0.8125, 0.5, 0.875, 0.5, 0.75, 0.5625, 0.75, 0.5625, 0.75, 0.5, 0.75, 0.5625, 0.8125, 0.5625, 0.875, 0.5625, 0.875, 0.5625, 0.8125, 0.5, 0.75, 0.5625, 0.75, 0.5625, 0.75, 0.5, 0.75, 0.5, 0.8125, 0.5, 0.75, 0.5, 0.75, 0.5, 0.8125, 0.5625, 0.75, 0.5625, 0.8125, 0.5625, 0.8125, 0.5625, 0.75, 0.5, 0.8125, 0.5, 0.75, 0.5, 0.75, 0.5, 0.8125, 0.5625, 0.8125, 0.5625, 0.875, 0.5625, 0.875, 0.5625, 0.8125, 0.5, 0.75, 0.5, 0.8125, 0.5, 0.8125, 0.5, 0.75, 0.5, 0.8125, 0.5, 0.875, 0.5, 0.875, 0.5, 0.8125, 0.3125, 0.75, 0.375, 0.75, 0.375, 0.75, 0.3125, 0.75, 0.25, 0.75, 0.3125, 0.75, 0.3125, 0.75, 0.25, 0.75, 0.3125, 0.75, 0.375, 0.75, 0.375, 0.75, 0.3125, 0.75, 0.5, 0.75, 0.5, 0.8125, 0.5, 0.8125, 0.5, 0.75, 0.375, 0.75, 0.4375, 0.75, 0.4375, 0.75, 0.375, 0.75, 0.625, 0.75, 0.6875, 0.696, 0.6875, 0.75, 0.6875, 0.696, 0.75, 0.6777, 0.75, 0.75, 0.6875, 0.75, 0.3125, 0.6998, 0.375, 0.75, 0.3125, 0.75, 0.25, 0.6822, 0.3125, 0.6998, 0.3125, 0.75, 0.25, 0.75, 0.375, 0.75, 0.4375, 0.75, 0.4375, 0.75, 0.375, 0.75, 0.25, 0.75, 0.3125, 0.75, 0.3125, 0.75, 0.25, 0.75, 0.4375, 0.75, 0.5, 0.75, 0.5, 0.75, 0.4375, 0.75, 0.4375, 0.7143, 0.4375, 0.75, 0.5, 0.75, 0.5, 0.7143, 0.375, 0.4375, 0.375, 0.5, 0.4375, 0.5, 0.4375, 0.4375, 0.3125, 0.6713, 0.3125, 0.6998, 0.375, 0.75, 0.375, 0.7143, 0.5625, 0.7143, 0.5625, 0.75, 0.625, 0.75, 0.625, 0.7143, 0.5625, 0.4375, 0.5625, 0.5, 0.625, 0.5, 0.625, 0.4375, 0.4375, 0.75, 0.4375, 0.75, 0.5, 0.75, 0.5, 0.75, 0.4375, 0.4375, 0.4375, 0.5, 0.5, 0.5, 0.5, 0.4375, 0.5625, 0.8125, 0.5625, 0.875, 0.625, 0.875, 0.625, 0.8125, 0.6875, 0.668, 0.6875, 0.696, 0.75, 0.6777, 0.75, 0.6523, 0.375, 0.7143, 0.375, 0.75, 0.4375, 0.75, 0.4375, 0.7143, 0.625, 0.7143, 0.625, 0.75, 0.6875, 0.696, 0.6875, 0.668, 0.5625, 0.75, 0.5625, 0.8125, 0.625, 0.8125, 0.625, 0.75, 0.4375, 0.375, 0.4375, 0.4375, 0.5, 0.4375, 0.5, 0.375, 0.5, 0.8125, 0.5, 0.8125, 0.5, 0.875, 0.5, 0.875, 0.5625, 0.375, 0.5625, 0.4375, 0.625, 0.4375, 0.625, 0.375, 0.25, 0.6562, 0.25, 0.6822, 0.3125, 0.6998, 0.3125, 0.6713, 0.375, 0.375, 0.375, 0.4375, 0.4375, 0.4375, 0.4375, 0.375, 0.5, 0.375, 0.5, 0.4375, 0.5625, 0.4375, 0.5625, 0.375, 0.5625, 0.75, 0.5625, 0.75, 0.5625, 0.8125, 0.5625, 0.8125, 0.5, 0.875, 0.5, 0.875, 0.5, 0.8125, 0.5, 0.8125, 0.5, 0.4375, 0.5, 0.5, 0.5625, 0.5, 0.5625, 0.4375, 0.5, 0.7143, 0.5, 0.75, 0.5625, 0.75, 0.5625, 0.7143, 0.5, 0.875, 0.5, 0.875, 0.5, 0.8125, 0.5, 0.8125, 0.5, 0.75, 0.5, 0.75, 0.5625, 0.75, 0.5625, 0.75, 0.5625, 0.8125, 0.5625, 0.8125, 0.5625, 0.875, 0.5625, 0.875, 0.5, 0.75, 0.5, 0.75, 0.5625, 0.75, 0.5625, 0.75, 0.5, 0.8125, 0.5, 0.8125, 0.5, 0.75, 0.5, 0.75, 0.5625, 0.75, 0.5625, 0.75, 0.5625, 0.8125, 0.5625, 0.8125, 0.5, 0.8125, 0.5, 0.8125, 0.5, 0.75, 0.5, 0.75, 0.5625, 0.8125, 0.5625, 0.8125, 0.5625, 0.875, 0.5625, 0.875, 0.5, 0.75, 0.5, 0.75, 0.5, 0.8125, 0.5, 0.8125, 0.5, 0.8125, 0.5, 0.8125, 0.5, 0.875, 0.5, 0.875, 0.3125, 0.75, 0.3125, 0.75, 0.375, 0.75, 0.375, 0.75, 0.25, 0.75, 0.25, 0.75, 0.3125, 0.75, 0.3125, 0.75, 0.3125, 0.75, 0.3125, 0.75, 0.375, 0.75, 0.375, 0.75, 0.5, 0.75, 0.5, 0.75, 0.5, 0.8125, 0.5, 0.8125, 0.375, 0.75, 0.375, 0.75, 0.4375, 0.75, 0.4375, 0.75, 0.625, 0.75, 0.6875, 0.75, 0.6875, 0.696, 0.6875, 0.696, 0.6875, 0.75, 0.75, 0.75, 0.75, 0.6777, 0.3125, 0.6998, 0.3125, 0.75, 0.375, 0.75, 0.25, 0.6822, 0.25, 0.75, 0.3125, 0.75, 0.3125, 0.6998, 0.375, 0.75, 0.375, 0.75, 0.4375, 0.75, 0.4375, 0.75, 0.25, 0.75, 0.25, 0.75, 0.3125, 0.75, 0.3125, 0.75, 0.4375, 0.75, 0.4375, 0.75, 0.5, 0.75, 0.5, 0.75, 0.375, 0.75, 0.4375, 0.75, 0.4375, 0.75, 0.375, 0.75, 0.0, 0.0, 0.0, 0.0, 0.0, 0.0, 0.0, 0.0, 0.5, 0.75, 0.5, 0.75, 0.5, 0.75, 0.5, 0.75, 0.25, 0.75, 0.3125, 0.75, 0.3125, 0.75, 0.25, 0.75, 0.5625, 0.75, 0.5625, 0.8125, 0.5625, 0.8125, 0.5625, 0.75, 0.4375, 0.75, 0.0, 0.0, 0.0, 0.0, 0.4375, 0.75, 0.5625, 0.875, 0.5625, 0.875, 0.5625, 0.875, 0.5625, 0.875, 0.5625, 0.875, 0.5625, 0.875, 0.5625, 0.875, 0.5, 0.8125, 0.5, 0.8125, 0.5, 0.75, 0.5, 0.75, 0.5, 0.875, 0.5, 0.875, 0.5, 0.8125, 0.5, 0.8125, 0.5, 0.875, 0.5, 0.875, 0.5, 0.875, 0.5, 0.875, 0.5, 0.875, 0.5, 0.875, 0.5, 0.8125, 0.5, 0.75, 0.5, 0.75, 0.5, 0.8125, 0.5, 0.875, 0.5, 0.875, 0.5, 0.875, 0.5, 0.875, 0.5, 0.875, 0.5, 0.875, 0.375, 0.75, 0.3125, 0.75, 0.3125, 0.75, 0.375, 0.75, 0.25, 0.75, 0.25, 0.75, 0.25, 0.75, 0.25, 0.75, 0.25, 0.75, 0.5, 0.5, 0.5, 0.5357, 0.5625, 0.5357, 0.5625, 0.5, 0.4375, 0.6429, 0.4375, 0.6786, 0.5, 0.6786, 0.5, 0.6429, 0.375, 0.6429, 0.3125, 0.6142, 0.3125, 0.6142, 0.375, 0.6429, 0.4375, 0.5714, 0.4375, 0.6071, 0.5, 0.6071, 0.5, 0.5714, 0.75, 0.5254, 0.6875, 0.528, 0.6875, 0.528, 0.75, 0.5254, 0.625, 0.7143, 0.5625, 0.7143, 0.5625, 0.7143, 0.625, 0.7143, 0.25, 0.5, 0.25, 0.526, 0.3125, 0.5285, 0.3125, 0.5, 0.3125, 0.6142, 0.3125, 0.6427, 0.375, 0.6786, 0.375, 0.6429, 0.6875, 0.584, 0.625, 0.6071, 0.625, 0.6071, 0.6875, 0.584, 0.3125, 0.5571, 0.3125, 0.5856, 0.375, 0.6071, 0.375, 0.5714, 0.6875, 0.528, 0.75, 0.5254, 0.75, 0.5254, 0.6875, 0.528, 0.6875, 0.668, 0.75, 0.6523, 0.75, 0.6523, 0.6875, 0.668, 0.625, 0.5, 0.625, 0.5357, 0.6875, 0.528, 0.6875, 0.5, 0.5625, 0.6429, 0.5625, 0.6786, 0.625, 0.6786, 0.625, 0.6429, 0.375, 0.6071, 0.3125, 0.5856, 0.3125, 0.5856, 0.375, 0.6071, 0.5625, 0.5714, 0.5625, 0.6071, 0.625, 0.6071, 0.625, 0.5714, 0.3125, 0.5571, 0.25, 0.5521, 0.25, 0.5521, 0.3125, 0.5571, 0.5625, 0.6786, 0.625, 0.6786, 0.625, 0.6786, 0.5625, 0.6786, 0.375, 0.5, 0.375, 0.5357, 0.4375, 0.5357, 0.4375, 0.5, 0.6875, 0.612, 0.6875, 0.64, 0.75, 0.6269, 0.75, 0.6015, 0.3125, 0.5856, 0.375, 0.6071, 0.375, 0.6071, 0.3125, 0.5856, 0.6875, 0.556, 0.6875, 0.584, 0.75, 0.5762, 0.75, 0.5508, 0.25, 0.526, 0.3125, 0.5285, 0.3125, 0.5285, 0.25, 0.526, 0.75, 0.6269, 0.6875, 0.64, 0.6875, 0.64, 0.75, 0.6269, 0.6875, 0.5, 0.6875, 0.528, 0.75, 0.5254, 0.75, 0.5, 0.375, 0.6429, 0.375, 0.6786, 0.4375, 0.6786, 0.4375, 0.6429, 0.375, 0.6429, 0.4375, 0.6429, 0.4375, 0.6429, 0.375, 0.6429, 0.375, 0.5714, 0.375, 0.6071, 0.4375, 0.6071, 0.4375, 0.5714, 0.3125, 0.5571, 0.375, 0.5714, 0.375, 0.5714, 0.3125, 0.5571, 0.5, 0.7143, 0.4375, 0.7143, 0.4375, 0.7143, 0.5, 0.7143, 0.5625, 0.5, 0.5625, 0.5357, 0.625, 0.5357, 0.625, 0.5, 0.625, 0.6429, 0.625, 0.6786, 0.6875, 0.64, 0.6875, 0.612, 0.4375, 0.6429, 0.375, 0.6429, 0.375, 0.6429, 0.4375, 0.6429, 0.625, 0.5714, 0.625, 0.6071, 0.6875, 0.584, 0.6875, 0.556, 0.375, 0.5714, 0.3125, 0.5571, 0.3125, 0.5571, 0.375, 0.5714, 0.3125, 0.6713, 0.375, 0.7143, 0.375, 0.7143, 0.3125, 0.6713, 0.3125, 0.5, 0.3125, 0.5285, 0.375, 0.5357, 0.375, 0.5, 0.25, 0.6041, 0.25, 0.6302, 0.3125, 0.6427, 0.3125, 0.6142, 0.625, 0.6429, 0.6875, 0.612, 0.6875, 0.612, 0.625, 0.6429, 0.25, 0.5521, 0.25, 0.5781, 0.3125, 0.5856, 0.3125, 0.5571, 0.3125, 0.5285, 0.25, 0.526, 0.25, 0.526, 0.3125, 0.5285, 0.4375, 0.6786, 0.5, 0.6786, 0.5, 0.6786, 0.4375, 0.6786, 0.4375, 0.5, 0.4375, 0.5357, 0.5, 0.5357, 0.5, 0.5, 0.5, 0.6429, 0.5, 0.6786, 0.5625, 0.6786, 0.5625, 0.6429, 0.4375, 0.6071, 0.375, 0.6071, 0.375, 0.6071, 0.4375, 0.6071, 0.5, 0.5714, 0.5, 0.6071, 0.5625, 0.6071, 0.5625, 0.5714, 0.375, 0.5357, 0.3125, 0.5285, 0.3125, 0.5285, 0.375, 0.5357, 0.375, 0.6786, 0.3125, 0.6427, 0.3125, 0.6427, 0.375, 0.6786, 0.5, 0.5, 0.5625, 0.5, 0.5625, 0.5357, 0.5, 0.5357, 0.3125, 0.5285, 0.375, 0.5357, 0.375, 0.5357, 0.3125, 0.5285, 0.75, 0.6269, 0.6875, 0.64, 0.6875, 0.64, 0.75, 0.6269, 0.375, 0.6786, 0.4375, 0.6786, 0.4375, 0.6786, 0.375, 0.6786, 0.375, 0.5357, 0.3125, 0.5285, 0.3125, 0.5285, 0.375, 0.5357, 0.5625, 0.7143, 0.5, 0.7143, 0.5, 0.7143, 0.5625, 0.7143, 0.25, 0.5, 0.3125, 0.5, 0.3125, 0.5285, 0.25, 0.526, 0.375, 0.6786, 0.3125, 0.6427, 0.3125, 0.6427, 0.375, 0.6786, 0.5625, 0.6786, 0.625, 0.6786, 0.625, 0.6786, 0.5625, 0.6786, 0.5, 0.5357, 0.5625, 0.5357, 0.5625, 0.5357, 0.5, 0.5357, 0.5, 0.5357, 0.4375, 0.5357, 0.4375, 0.5357, 0.5, 0.5357, 0.5, 0.6786, 0.5625, 0.6786, 0.5625, 0.6786, 0.5, 0.6786, 0.625, 0.5, 0.6875, 0.5, 0.6875, 0.528, 0.625, 0.5357, 0.4375, 0.6786, 0.5, 0.6786, 0.5, 0.6786, 0.4375, 0.6786, 0.4375, 0.5357, 0.375, 0.5357, 0.375, 0.5357, 0.4375, 0.5357, 0.25, 0.526, 0.3125, 0.5285, 0.3125, 0.5285, 0.25, 0.526, 0.3125, 0.6427, 0.25, 0.6302, 0.25, 0.6302, 0.3125, 0.6427, 0.6875, 0.668, 0.625, 0.7143, 0.625, 0.7143, 0.6875, 0.668, 0.375, 0.5, 0.4375, 0.5, 0.4375, 0.5357, 0.375, 0.5357, 0.5, 0.6786, 0.5625, 0.6786, 0.5625, 0.6786, 0.5, 0.6786, 0.5625, 0.5357, 0.5, 0.5357, 0.5, 0.5357, 0.5625, 0.5357, 0.5625, 0.5357, 0.5, 0.5357, 0.5, 0.5357, 0.5625, 0.5357, 0.4375, 0.6786, 0.375, 0.6786, 0.375, 0.6786, 0.4375, 0.6786, 0.25, 0.6562, 0.3125, 0.6713, 0.3125, 0.6713, 0.25, 0.6562, 0.6875, 0.5, 0.75, 0.5, 0.75, 0.5254, 0.6875, 0.528, 0.625, 0.6786, 0.6875, 0.64, 0.6875, 0.64, 0.625, 0.6786, 0.375, 0.5357, 0.4375, 0.5357, 0.4375, 0.5357, 0.375, 0.5357, 0.625, 0.6786, 0.5625, 0.6786, 0.5625, 0.6786, 0.625, 0.6786, 0.6875, 0.64, 0.75, 0.6269, 0.75, 0.6269, 0.6875, 0.64, 0.625, 0.6786, 0.6875, 0.64, 0.6875, 0.64, 0.625, 0.6786, 0.5625, 0.5, 0.625, 0.5, 0.625, 0.5357, 0.5625, 0.5357, 0.5625, 0.5357, 0.625, 0.5357, 0.625, 0.5357, 0.5625, 0.5357, 0.5, 0.6786, 0.4375, 0.6786, 0.4375, 0.6786, 0.5, 0.6786, 0.6875, 0.528, 0.625, 0.5357, 0.625, 0.5357, 0.6875, 0.528, 0.3125, 0.6427, 0.375, 0.6786, 0.375, 0.6786, 0.3125, 0.6427, 0.3125, 0.6427, 0.25, 0.6302, 0.25, 0.6302, 0.3125, 0.6427, 0.3125, 0.5, 0.375, 0.5, 0.375, 0.5357, 0.3125, 0.5285, 0.5625, 0.5357, 0.625, 0.5357, 0.625, 0.5357, 0.5625, 0.5357, 0.625, 0.5357, 0.5625, 0.5357, 0.5625, 0.5357, 0.625, 0.5357, 0.5625, 0.6786, 0.5, 0.6786, 0.5, 0.6786, 0.5625, 0.6786, 0.75, 0.5254, 0.6875, 0.528, 0.6875, 0.528, 0.75, 0.5254, 0.75, 0.6523, 0.6875, 0.668, 0.6875, 0.668, 0.75, 0.6523, 0.4375, 0.5, 0.5, 0.5, 0.5, 0.5357, 0.4375, 0.5357, 0.6875, 0.528, 0.75, 0.5254, 0.75, 0.5254, 0.6875, 0.528, 0.6875, 0.64, 0.625, 0.6786, 0.625, 0.6786, 0.6875, 0.64, 0.25, 0.6302, 0.3125, 0.6427, 0.3125, 0.6427, 0.25, 0.6302, 0.4375, 0.5357, 0.5, 0.5357, 0.5, 0.5357, 0.4375, 0.5357, 0.375, 0.7143, 0.4375, 0.7143, 0.4375, 0.7143, 0.375, 0.7143, 0.6875, 0.528, 0.625, 0.5357, 0.625, 0.5357, 0.6875, 0.528, 0.625, 0.5357, 0.6875, 0.528, 0.6875, 0.528, 0.625, 0.5357, 0.5, 0.6786, 0.5625, 0.6786, 0.5625, 0.6786, 0.5, 0.6786, 0.4375, 0.6786, 0.375, 0.6786, 0.375, 0.6786, 0.4375, 0.6786, 0.5, 0.5357, 0.4375, 0.5357, 0.4375, 0.5357, 0.5, 0.5357, 0.4375, 0.5357, 0.5, 0.5357, 0.5, 0.5357, 0.4375, 0.5357, 0.375, 0.6786, 0.4375, 0.6786, 0.4375, 0.6786, 0.375, 0.6786, 0.5625, 0.6786, 0.625, 0.6786, 0.625, 0.6786, 0.5625, 0.6786, 0.75, 0.5254, 0.6875, 0.528, 0.6875, 0.528, 0.75, 0.5254, 0.6875, 0.528, 0.75, 0.5254, 0.75, 0.5254, 0.6875, 0.528, 0.625, 0.6786, 0.5625, 0.6786, 0.5625, 0.6786, 0.625, 0.6786, 0.5625, 0.6786, 0.5, 0.6786, 0.5, 0.6786, 0.5625, 0.6786, 0.3125, 0.5285, 0.25, 0.526, 0.25, 0.526, 0.3125, 0.5285, 0.25, 0.526, 0.3125, 0.5285, 0.3125, 0.5285, 0.25, 0.526, 0.5, 0.6786, 0.5625, 0.6786, 0.5625, 0.6786, 0.5, 0.6786, 0.6875, 0.64, 0.625, 0.6786, 0.625, 0.6786, 0.6875, 0.64, 0.375, 0.5357, 0.3125, 0.5285, 0.3125, 0.5285, 0.375, 0.5357, 0.3125, 0.5285, 0.375, 0.5357, 0.375, 0.5357, 0.3125, 0.5285, 0.6875, 0.64, 0.625, 0.6786, 0.625, 0.6786, 0.6875, 0.64, 0.625, 0.6786, 0.5625, 0.6786, 0.5625, 0.6786, 0.625, 0.6786, 0.4375, 0.5357, 0.375, 0.5357, 0.375, 0.5357, 0.4375, 0.5357, 0.375, 0.5357, 0.4375, 0.5357, 0.4375, 0.5357, 0.375, 0.5357, 0.5625, 0.6786, 0.625, 0.6786, 0.625, 0.6786, 0.5625, 0.6786, 0.4375, 0.6786, 0.5, 0.6786, 0.5, 0.6786, 0.4375, 0.6786, 0.5625, 0.5357, 0.5, 0.5357, 0.5, 0.5357, 0.5625, 0.5357, 0.5, 0.5357, 0.5625, 0.5357, 0.5625, 0.5357, 0.5, 0.5357, 0.5, 0.6786, 0.4375, 0.6786, 0.4375, 0.6786, 0.5, 0.6786, 0.6875, 0.64, 0.75, 0.6269, 0.75, 0.6269, 0.6875, 0.64, 0.625, 0.5357, 0.5625, 0.5357, 0.5625, 0.5357, 0.625, 0.5357, 0.5625, 0.5357, 0.625, 0.5357, 0.625, 0.5357, 0.5625, 0.5357, 0.625, 0.6786, 0.6875, 0.64, 0.6875, 0.64, 0.625, 0.6786, 0.75, 0.6269, 0.6875, 0.64, 0.6875, 0.64, 0.75, 0.6269, 0.3125, 0.5285, 0.375, 0.5357, 0.375, 0.5357, 0.3125, 0.5285, 0.5, 0.5714, 0.5625, 0.5714, 0.5625, 0.6071, 0.5, 0.6071, 0.375, 0.6071, 0.4375, 0.6071, 0.4375, 0.6071, 0.375, 0.6071, 0.5, 0.6429, 0.5625, 0.6429, 0.5625, 0.6786, 0.5, 0.6786, 0.25, 0.5521, 0.3125, 0.5571, 0.3125, 0.5571, 0.25, 0.5521, 0.25, 0.5521, 0.3125, 0.5571, 0.3125, 0.5856, 0.25, 0.5781, 0.5625, 0.6429, 0.5, 0.6429, 0.5, 0.6429, 0.5625, 0.6429, 0.25, 0.6041, 0.3125, 0.6142, 0.3125, 0.6427, 0.25, 0.6302, 0.375, 0.5714, 0.4375, 0.5714, 0.4375, 0.5714, 0.375, 0.5714, 0.625, 0.5714, 0.6875, 0.556, 0.6875, 0.584, 0.625, 0.6071, 0.3125, 0.5856, 0.25, 0.5781, 0.25, 0.5781, 0.3125, 0.5856, 0.625, 0.6429, 0.6875, 0.612, 0.6875, 0.64, 0.625, 0.6786, 0.4375, 0.5714, 0.375, 0.5714, 0.375, 0.5714, 0.4375, 0.5714, 0.375, 0.5714, 0.4375, 0.5714, 0.4375, 0.6071, 0.375, 0.6071, 0.5, 0.6071, 0.5625, 0.6071, 0.5625, 0.6071, 0.5, 0.6071, 0.375, 0.6429, 0.4375, 0.6429, 0.4375, 0.6786, 0.375, 0.6786, 0.4375, 0.5357, 0.375, 0.5357, 0.375, 0.5357, 0.4375, 0.5357, 0.6875, 0.556, 0.75, 0.5508, 0.75, 0.5762, 0.6875, 0.584, 0.5625, 0.6429, 0.625, 0.6429, 0.625, 0.6429, 0.5625, 0.6429, 0.6875, 0.612, 0.75, 0.6015, 0.75, 0.6269, 0.6875, 0.64, 0.375, 0.5357, 0.4375, 0.5357, 0.4375, 0.5357, 0.375, 0.5357, 0.5625, 0.5714, 0.625, 0.5714, 0.625, 0.6071, 0.5625, 0.6071, 0.625, 0.6429, 0.5625, 0.6429, 0.5625, 0.6429, 0.625, 0.6429, 0.5625, 0.6429, 0.625, 0.6429, 0.625, 0.6786, 0.5625, 0.6786, 0.5625, 0.5714, 0.5, 0.5714, 0.5, 0.5714, 0.5625, 0.5714, 0.3125, 0.5571, 0.375, 0.5714, 0.375, 0.6071, 0.3125, 0.5856, 0.625, 0.6071, 0.5625, 0.6071, 0.5625, 0.6071, 0.625, 0.6071, 0.3125, 0.6142, 0.375, 0.6429, 0.375, 0.6786, 0.3125, 0.6427, 0.5, 0.5357, 0.5625, 0.5357, 0.5625, 0.5357, 0.5, 0.5357, 0.4375, 0.5714, 0.5, 0.5714, 0.5, 0.6071, 0.4375, 0.6071, 0.5625, 0.6071, 0.625, 0.6071, 0.625, 0.6071, 0.5625, 0.6071, 0.4375, 0.6429, 0.5, 0.6429, 0.5, 0.6786, 0.4375, 0.6786, 0.4375, 0.6071, 0.4375, 0.6429, 0.5, 0.6429, 0.5, 0.6071, 0.3125, 0.5856, 0.3125, 0.6142, 0.375, 0.6429, 0.375, 0.6071, 0.5625, 0.6071, 0.5625, 0.6429, 0.625, 0.6429, 0.625, 0.6071, 0.6875, 0.584, 0.6875, 0.612, 0.75, 0.6015, 0.75, 0.5762, 0.375, 0.6071, 0.375, 0.6429, 0.4375, 0.6429, 0.4375, 0.6071, 0.625, 0.6071, 0.625, 0.6429, 0.6875, 0.612, 0.6875, 0.584, 0.25, 0.5781, 0.25, 0.6041, 0.3125, 0.6142, 0.3125, 0.5856, 0.5, 0.6071, 0.5, 0.6429, 0.5625, 0.6429, 0.5625, 0.6071, 0.5, 0.6071, 0.5625, 0.6071, 0.5625, 0.6429, 0.5, 0.6429, 0.25, 0.5781, 0.3125, 0.5856, 0.3125, 0.6142, 0.25, 0.6041, 0.625, 0.6071, 0.6875, 0.584, 0.6875, 0.612, 0.625, 0.6429, 0.375, 0.6071, 0.4375, 0.6071, 0.4375, 0.6429, 0.375, 0.6429, 0.6875, 0.584, 0.75, 0.5762, 0.75, 0.6015, 0.6875, 0.612, 0.5625, 0.6071, 0.625, 0.6071, 0.625, 0.6429, 0.5625, 0.6429, 0.3125, 0.5856, 0.375, 0.6071, 0.375, 0.6429, 0.3125, 0.6142, 0.4375, 0.6071, 0.5, 0.6071, 0.5, 0.6429, 0.4375, 0.6429, 0.3125, 0.6142, 0.375, 0.6429, 0.375, 0.6429, 0.3125, 0.6142, 0.25, 0.5781, 0.3125, 0.5856, 0.3125, 0.5856, 0.25, 0.5781, 0.5, 0.6429, 0.5625, 0.6429, 0.5625, 0.6429, 0.5, 0.6429, 0.3125, 0.6142, 0.25, 0.6041, 0.25, 0.6041, 0.3125, 0.6142, 0.5625, 0.6071, 0.5, 0.6071, 0.5, 0.6071, 0.5625, 0.6071, 0.6875, 0.584, 0.75, 0.5762, 0.75, 0.5762, 0.6875, 0.584, 0.75, 0.5762, 0.6875, 0.584, 0.6875, 0.584, 0.75, 0.5762, 0.75, 0.6015, 0.6875, 0.612, 0.6875, 0.612, 0.75, 0.6015, 0.6875, 0.612, 0.75, 0.6015, 0.75, 0.6015, 0.6875, 0.612, 0.4375, 0.6071, 0.5, 0.6071, 0.5, 0.6071, 0.4375, 0.6071, 0.5, 0.6071, 0.4375, 0.6071, 0.4375, 0.6071, 0.5, 0.6071, 0.5, 0.6429, 0.4375, 0.6429, 0.4375, 0.6429, 0.5, 0.6429, 0.25, 0.6041, 0.3125, 0.6142, 0.3125, 0.6142, 0.25, 0.6041, 0.4375, 0.6429, 0.5, 0.6429, 0.5, 0.6429, 0.4375, 0.6429, 0.625, 0.6071, 0.6875, 0.584, 0.6875, 0.584, 0.625, 0.6071, 0.6875, 0.612, 0.625, 0.6429, 0.625, 0.6429, 0.6875, 0.612, 0.4375, 0.5357, 0.4375, 0.5714, 0.5, 0.5714, 0.5, 0.5357, 0.3125, 0.5285, 0.3125, 0.5571, 0.375, 0.5714, 0.375, 0.5357, 0.5625, 0.5357, 0.5625, 0.5714, 0.625, 0.5714, 0.625, 0.5357, 0.6875, 0.528, 0.6875, 0.556, 0.75, 0.5508, 0.75, 0.5254, 0.375, 0.5357, 0.375, 0.5714, 0.4375, 0.5714, 0.4375, 0.5357, 0.625, 0.5357, 0.625, 0.5714, 0.6875, 0.556, 0.6875, 0.528, 0.25, 0.526, 0.25, 0.5521, 0.3125, 0.5571, 0.3125, 0.5285, 0.5, 0.5357, 0.5, 0.5714, 0.5625, 0.5714, 0.5625, 0.5357, 0.5, 0.5357, 0.5625, 0.5357, 0.5625, 0.5714, 0.5, 0.5714, 0.25, 0.526, 0.3125, 0.5285, 0.3125, 0.5571, 0.25, 0.5521, 0.625, 0.5357, 0.6875, 0.528, 0.6875, 0.556, 0.625, 0.5714, 0.375, 0.5357, 0.4375, 0.5357, 0.4375, 0.5714, 0.375, 0.5714, 0.6875, 0.528, 0.75, 0.5254, 0.75, 0.5508, 0.6875, 0.556, 0.5625, 0.5357, 0.625, 0.5357, 0.625, 0.5714, 0.5625, 0.5714, 0.3125, 0.5285, 0.375, 0.5357, 0.375, 0.5714, 0.3125, 0.5571, 0.4375, 0.5357, 0.5, 0.5357, 0.5, 0.5714, 0.4375, 0.5714, 0.75, 0.5508, 0.6875, 0.556, 0.6875, 0.556, 0.75, 0.5508, 0.6875, 0.556, 0.75, 0.5508, 0.75, 0.5508, 0.6875, 0.556, 0.4375, 0.5357, 0.5, 0.5357, 0.5, 0.5357, 0.4375, 0.5357, 0.5, 0.5357, 0.4375, 0.5357, 0.4375, 0.5357, 0.5, 0.5357, 0.625, 0.5714, 0.6875, 0.556, 0.6875, 0.556, 0.625, 0.5714, 0.5, 0.5714, 0.5625, 0.5714, 0.5625, 0.5714, 0.5, 0.5714, 0.5, 0.5714, 0.4375, 0.5714, 0.4375, 0.5714, 0.5, 0.5714, 0.4375, 0.5714, 0.5, 0.5714, 0.5, 0.5714, 0.4375, 0.5714, 0.6875, 0.528, 0.625, 0.5357, 0.625, 0.5357, 0.6875, 0.528, 0.625, 0.5357, 0.6875, 0.528, 0.6875, 0.528, 0.625, 0.5357, 0.5625, 0.5357, 0.5, 0.5357, 0.5, 0.5357, 0.5625, 0.5357, 0.6875, 0.556, 0.625, 0.5714, 0.625, 0.5714, 0.6875, 0.556, 0.5625, 0.5357, 0.625, 0.5357, 0.625, 0.5357, 0.5625, 0.5357, 0.625, 0.5357, 0.5625, 0.5357, 0.5625, 0.5357, 0.625, 0.5357, 0.625, 0.5714, 0.5625, 0.5714, 0.5625, 0.5714, 0.625, 0.5714, 0.5625, 0.5714, 0.625, 0.5714, 0.625, 0.5714, 0.5625, 0.5714, 0.375, 0.5357, 0.3125, 0.5285, 0.3125, 0.5285, 0.375, 0.5357, 0.5, 0.5357, 0.5625, 0.5357, 0.5625, 0.5357, 0.5, 0.5357, 0.625, 0.5357, 0.6875, 0.528, 0.6875, 0.528, 0.625, 0.5357, 0.3125, 0.5285, 0.25, 0.526, 0.25, 0.526, 0.3125, 0.5285, 0.6875, 0.528, 0.75, 0.5254, 0.75, 0.5254, 0.6875, 0.528, 0.4375, 0.5357, 0.375, 0.5357, 0.375, 0.5357, 0.4375, 0.5357, 0.3125, 0.5285, 0.375, 0.5357, 0.375, 0.5357, 0.3125, 0.5285, 0.625, 0.5357, 0.5625, 0.5357, 0.5625, 0.5357, 0.625, 0.5357, 0.5, 0.5357, 0.4375, 0.5357, 0.4375, 0.5357, 0.5, 0.5357, 0.25, 0.526, 0.3125, 0.5285, 0.3125, 0.5285, 0.25, 0.526, 0.5625, 0.5357, 0.5, 0.5357, 0.5, 0.5357, 0.5625, 0.5357, 0.375, 0.5357, 0.4375, 0.5357, 0.4375, 0.5357, 0.375, 0.5357, 0.6875, 0.528, 0.625, 0.5357, 0.625, 0.5357, 0.6875, 0.528, 0.5625, 0.5357, 0.625, 0.5357, 0.625, 0.5357, 0.5625, 0.5357, 0.75, 0.5254, 0.6875, 0.528, 0.6875, 0.528, 0.75, 0.5254, 0.4375, 0.5357, 0.5, 0.5357, 0.5, 0.5357, 0.4375, 0.5357, 0.625, 0.5357, 0.5625, 0.5357, 0.5625, 0.5357, 0.625, 0.5357, 0.3125, 0.5285, 0.375, 0.5357, 0.375, 0.5357, 0.3125, 0.5285, 0.25, 0.526, 0.3125, 0.5285, 0.3125, 0.5285, 0.25, 0.526, 0.3125, 0.5285, 0.25, 0.526, 0.25, 0.526, 0.3125, 0.5285, 0.4375, 0.5357, 0.375, 0.5357, 0.375, 0.5357, 0.4375, 0.5357, 0.6875, 0.528, 0.75, 0.5254, 0.75, 0.5254, 0.6875, 0.528, 0.75, 0.5254, 0.6875, 0.528, 0.6875, 0.528, 0.75, 0.5254, 0.3125, 0.5285, 0.25, 0.526, 0.25, 0.526, 0.3125, 0.5285, 0.625, 0.5357, 0.6875, 0.528, 0.6875, 0.528, 0.625, 0.5357, 0.625, 0.5357, 0.6875, 0.528, 0.6875, 0.528, 0.625, 0.5357, 0.5, 0.5357, 0.4375, 0.5357, 0.4375, 0.5357, 0.5, 0.5357, 0.4375, 0.5357, 0.5, 0.5357, 0.5, 0.5357, 0.4375, 0.5357, 0.5, 0.5357, 0.5625, 0.5357, 0.5625, 0.5357, 0.5, 0.5357, 0.375, 0.5357, 0.4375, 0.5357, 0.4375, 0.5357, 0.375, 0.5357, 0.375, 0.5357, 0.3125, 0.5285, 0.3125, 0.5285, 0.375, 0.5357, 0.6875, 0.528, 0.625, 0.5357, 0.625, 0.5357, 0.6875, 0.528, 0.25, 0.6302, 0.3125, 0.6427, 0.3125, 0.6427, 0.25, 0.6302, 0.3125, 0.6427, 0.25, 0.6302, 0.25, 0.6302, 0.3125, 0.6427, 0.3125, 0.6427, 0.375, 0.6786, 0.375, 0.6786, 0.3125, 0.6427, 0.375, 0.6786, 0.3125, 0.6427, 0.3125, 0.6427, 0.375, 0.6786, 0.375, 0.6786, 0.4375, 0.6786, 0.4375, 0.6786, 0.375, 0.6786, 0.4375, 0.6786, 0.375, 0.6786, 0.375, 0.6786, 0.4375, 0.6786, 0.5, 0.6786, 0.5625, 0.6786, 0.5625, 0.6786, 0.5, 0.6786, 0.5625, 0.6786, 0.5, 0.6786, 0.5, 0.6786, 0.5625, 0.6786, 0.5625, 0.6786, 0.625, 0.6786, 0.625, 0.6786, 0.5625, 0.6786, 0.625, 0.6786, 0.5625, 0.6786, 0.5625, 0.6786, 0.625, 0.6786, 0.625, 0.6786, 0.6875, 0.64, 0.6875, 0.64, 0.625, 0.6786, 0.6875, 0.64, 0.625, 0.6786, 0.625, 0.6786, 0.6875, 0.64, 0.4375, 0.6786, 0.5, 0.6786, 0.5, 0.6786, 0.4375, 0.6786, 0.5, 0.6786, 0.4375, 0.6786, 0.4375, 0.6786, 0.5, 0.6786, 0.6875, 0.64, 0.75, 0.6269, 0.75, 0.6269, 0.6875, 0.64, 0.75, 0.6269, 0.6875, 0.64, 0.6875, 0.64, 0.75, 0.6269, 0.5625, 0.6786, 0.5, 0.6786, 0.5, 0.6786, 0.5625, 0.6786, 0.3125, 0.6427, 0.375, 0.6786, 0.375, 0.6786, 0.3125, 0.6427, 0.375, 0.6786, 0.3125, 0.6427, 0.3125, 0.6427, 0.375, 0.6786, 0.4375, 0.6786, 0.375, 0.6786, 0.375, 0.6786, 0.4375, 0.6786, 0.25, 0.6302, 0.3125, 0.6427, 0.3125, 0.6427, 0.25, 0.6302, 0.25, 0.6302, 0.3125, 0.6427, 0.3125, 0.6427, 0.25, 0.6302, 0.375, 0.6786, 0.3125, 0.6427, 0.3125, 0.6427, 0.375, 0.6786, 0.3125, 0.6427, 0.375, 0.6786, 0.375, 0.6786, 0.3125, 0.6427, 0.3125, 0.6427, 0.25, 0.6302, 0.25, 0.6302, 0.3125, 0.6427, 0.6875, 0.64, 0.75, 0.6269, 0.75, 0.6269, 0.6875, 0.64, 0.75, 0.6269, 0.6875, 0.64, 0.6875, 0.64, 0.75, 0.6269, 0.625, 0.6786, 0.6875, 0.64, 0.6875, 0.64, 0.625, 0.6786, 0.3125, 0.6427, 0.25, 0.6302, 0.25, 0.6302, 0.3125, 0.6427, 0.4375, 0.6786, 0.5, 0.6786, 0.5, 0.6786, 0.4375, 0.6786, 0.5, 0.6786, 0.4375, 0.6786, 0.4375, 0.6786, 0.5, 0.6786, 0.375, 0.6786, 0.4375, 0.6786, 0.4375, 0.6786, 0.375, 0.6786, 0.5625, 0.75, 0.5625, 0.8125, 0.5625, 0.8125, 0.5625, 0.75, 0.4375, 0.75, 0.375, 0.75, 0.375, 0.75, 0.4375, 0.75, 0.5625, 0.875, 0.5625, 0.8125, 0.5625, 0.8125, 0.5625, 0.875, 0.5625, 0.75, 0.5625, 0.75, 0.5625, 0.75, 0.5625, 0.75, 0.5625, 0.8125, 0.5625, 0.75, 0.5625, 0.75, 0.5625, 0.8125, 0.5625, 0.8125, 0.5625, 0.875, 0.5625, 0.875, 0.5625, 0.8125, 0.3125, 0.75, 0.375, 0.75, 0.375, 0.75, 0.3125, 0.75, 0.25, 0.75, 0.25, 0.75, 0.25, 0.75, 0.25, 0.75, 0.3125, 0.75, 0.25, 0.75, 0.25, 0.75, 0.3125, 0.75, 0.5625, 0.875, 0.5625, 0.875, 0.5625, 0.875, 0.5625, 0.875, 0.5625, 0.8125, 0.5625, 0.75, 0.5625, 0.75, 0.5625, 0.8125, 0.4375, 0.75, 0.4375, 0.75, 0.4375, 0.75, 0.4375, 0.75, 0.4375, 0.75, 0.375, 0.75, 0.375, 0.75, 0.4375, 0.75, 0.5625, 0.875, 0.5625, 0.8125, 0.5625, 0.8125, 0.5625, 0.875, 0.0, 0.0, 0.0, 0.0, 0.0, 0.0, 0.0, 0.0, 0.375, 0.75, 0.0, 0.0, 0.4375, 0.75, 0.375, 0.75, 0.5625, 0.8125, 0.5625, 0.8125, 0.5625, 0.75, 0.0, 0.0, 0.5625, 0.875, 0.5625, 0.875, 0.5625, 0.8125, 0.5625, 0.8125, 0.375, 0.75, 0.375, 0.75, 0.3125, 0.75, 0.25, 0.75, 0.25, 0.75, 0.3125, 0.75, 0.375, 0.75, 0.3125, 0.75, 0.3125, 0.75, 0.375, 0.75, 0.5625, 0.8125, 0.5625, 0.875, 0.5625, 0.875, 0.5625, 0.8125, 0.5625, 0.875, 0.5625, 0.875, 0.5625, 0.875, 0.5625, 0.875, 0.3125, 0.75, 0.25, 0.75, 0.25, 0.75, 0.3125, 0.75, 0.375, 0.75, 0.4375, 0.75, 0.4375, 0.75, 0.375, 0.75, 0.25, 0.75, 0.25, 0.75, 0.25, 0.75, 0.25, 0.75, 0.3125, 0.75, 0.375, 0.75, 0.375, 0.75, 0.3125, 0.75, 0.0, 0.0, 0.5625, 0.75, 0.5625, 0.75, 0.0, 0.0, 0.25, 0.75, 0.3125, 0.75, 0.3125, 0.75, 0.25, 0.75, 0.0, 0.0, 0.0, 0.0, 0.0, 0.0, 0.0, 0.0, 0.0, 0.0, 0.0, 0.0, 0.0, 0.0, 0.0, 0.0, 0.0, 0.0, 0.0, 0.0, 0.0, 0.0, 0.0, 0.0, 0.0, 0.0, 0.0, 0.0, 0.0, 0.0, 0.0, 0.0, 0.0, 0.0, 0.0, 0.0, 0.0, 0.0, 0.0, 0.0, 0.4375, 0.75, 0.4375, 0.75, 0.4375, 0.75, 0.4375, 0.75, 0.0, 0.0, 0.0, 0.0, 0.0, 0.0, 0.0, 0.0, 0.5625, 0.75, 0.5625, 0.75, 0.5625, 0.75, 0.5625, 0.75, 0.4375, 0.75, 0.4375, 0.75, 0.4375, 0.75, 0.4375, 0.75, 0.5625, 0.75, 0.5625, 0.75, 0.5625, 0.75, 0.5625, 0.75, 0.4375, 0.75, 0.4375, 0.75, 0.4375, 0.75, 0.4375, 0.75, 0.5625, 0.75, 0.5625, 0.75, 0.5625, 0.75, 0.5625, 0.75, 0.5, 0.6786, 0.5, 0.7143, 0.5625, 0.7143, 0.5625, 0.6786, 0.25, 0.6302, 0.25, 0.6562, 0.3125, 0.6713, 0.3125, 0.6427, 0.625, 0.6786, 0.625, 0.7143, 0.6875, 0.668, 0.6875, 0.64, 0.375, 0.6786, 0.375, 0.7143, 0.4375, 0.7143, 0.4375, 0.6786, 0.6875, 0.64, 0.6875, 0.668, 0.75, 0.6523, 0.75, 0.6269, 0.5625, 0.6786, 0.5625, 0.7143, 0.625, 0.7143, 0.625, 0.6786, 0.3125, 0.6427, 0.3125, 0.6713, 0.375, 0.7143, 0.375, 0.6786, 0.4375, 0.6786, 0.4375, 0.7143, 0.5, 0.7143, 0.5, 0.6786, 0.5, 0.6786, 0.5625, 0.6786, 0.5625, 0.7143, 0.5, 0.7143, 0.25, 0.6302, 0.3125, 0.6427, 0.3125, 0.6713, 0.25, 0.6562, 0.625, 0.6786, 0.6875, 0.64, 0.6875, 0.668, 0.625, 0.7143, 0.375, 0.6786, 0.4375, 0.6786, 0.4375, 0.7143, 0.375, 0.7143, 0.6875, 0.64, 0.75, 0.6269, 0.75, 0.6523, 0.6875, 0.668, 0.5625, 0.6786, 0.625, 0.6786, 0.625, 0.7143, 0.5625, 0.7143, 0.3125, 0.6427, 0.375, 0.6786, 0.375, 0.7143, 0.3125, 0.6713, 0.4375, 0.6786, 0.5, 0.6786, 0.5, 0.7143, 0.4375, 0.7143, 0.6875, 0.64, 0.625, 0.6786, 0.625, 0.6786, 0.6875, 0.64, 0.375, 0.6786, 0.4375, 0.6786, 0.4375, 0.6786, 0.375, 0.6786, 0.625, 0.7143, 0.6875, 0.668, 0.6875, 0.668, 0.625, 0.7143, 0.4375, 0.7143, 0.375, 0.7143, 0.375, 0.7143, 0.4375, 0.7143, 0.5625, 0.6786, 0.5, 0.6786, 0.5, 0.6786, 0.5625, 0.6786, 0.25, 0.6302, 0.3125, 0.6427, 0.3125, 0.6427, 0.25, 0.6302, 0.5, 0.7143, 0.5625, 0.7143, 0.5625, 0.7143, 0.5, 0.7143, 0.3125, 0.6713, 0.25, 0.6562, 0.25, 0.6562, 0.3125, 0.6713, 0.5, 0.6786, 0.4375, 0.6786, 0.4375, 0.6786, 0.5, 0.6786, 0.4375, 0.7143, 0.5, 0.7143, 0.5, 0.7143, 0.4375, 0.7143, 0.625, 0.6786, 0.5625, 0.6786, 0.5625, 0.6786, 0.625, 0.6786, 0.3125, 0.6427, 0.375, 0.6786, 0.375, 0.6786, 0.3125, 0.6427, 0.5625, 0.7143, 0.625, 0.7143, 0.625, 0.7143, 0.5625, 0.7143, 0.375, 0.7143, 0.3125, 0.6713, 0.3125, 0.6713, 0.375, 0.7143, 0.4375, 0.6786, 0.375, 0.6786, 0.375, 0.6786, 0.4375, 0.6786, 0.6875, 0.64, 0.75, 0.6269, 0.75, 0.6269, 0.6875, 0.64, 0.0, 0.0, 0.0, 0.0, 0.0, 0.0, 0.0, 0.0, 0.5, 0.75, 0.5, 0.75, 0.5, 0.75, 0.5, 0.75, 0.0, 0.0, 0.0, 0.0, 0.0, 0.0, 0.0, 0.0, 0.5, 0.75, 0.4375, 0.75, 0.4375, 0.75, 0.5, 0.75, 0.4375, 0.75, 0.5, 0.75, 0.5, 0.75, 0.4375, 0.75, 0.5625, 0.75, 0.5, 0.75, 0.5, 0.75, 0.5625, 0.75, 0.5, 0.75, 0.5, 0.75, 0.5, 0.75, 0.5, 0.75, 0.5, 0.75, 0.5625, 0.75, 0.5625, 0.75, 0.5, 0.75, 0.0, 0.0, 0.0, 0.0, 0.5, 0.75, 0.5, 0.75, 0.0, 0.0, 0.5, 0.75, 0.5, 0.75, 0.0, 0.0, 0.5625, 0.75, 0.5, 0.75, 0.5, 0.75, 0.5625, 0.75, 0.5, 0.75, 0.5625, 0.75, 0.5625, 0.75, 0.5, 0.75, 0.5, 0.75, 0.5, 0.75, 0.5, 0.75, 0.5, 0.75, 0.0, 0.0, 0.0, 0.0, 0.0, 0.0, 0.0, 0.0, 0.5, 0.75, 0.4375, 0.75, 0.4375, 0.75, 0.5, 0.75, 0.4375, 0.75, 0.5, 0.75, 0.5, 0.75, 0.4375, 0.75])
me_cube.materials.append(mat_material)
me_cube.materials.append(mat_material_001)
me_cube.materials.append(mat_material_002)
me_cube.use_remesh_preserve_volume = False
me_cube.use_remesh_preserve_attributes = False
me_cube.use_mirror_vertex_groups = False
me_cube.update()
arm_armature = bpy.data.armatures.new('Armature')  # bones are not reproduced

# ---- objects
ob_cube = bpy.data.objects.new('Cube', me_cube)
ob_light = bpy.data.objects.new('Light', light_light)
ob_camera = bpy.data.objects.new('Camera', cam_camera)
ob_armature = bpy.data.objects.new('Armature', arm_armature)

# ---- transforms, parenting, visibility, modifiers, constraints
ob_cube.parent = ob_armature
ob_cube.matrix_parent_inverse = Matrix(((0.435, 0.0, -0.0, 0.07007), (-0.0, -0.003562, 0.435, 0.08175), (0.0, -0.435, -0.003562, 1.505), (-0.0, 0.0, -0.0, 1.0)))
ob_cube.location = (0.0, 0.0, 0.0)
ob_cube.lock_rotations_4d = False
ob_cube.empty_display_type = 'ARROWS'
ob_cube.lineart.crease_threshold = 0.0
_vg = ob_cube.vertex_groups.new(name='Bone')
for _i, _w in zip([0, 1, 6, 7, 11, 12, 14, 15, 18, 20, 48, 49, 53, 55, 56, 59, 60, 62, 66, 67, 69, 70, 73, 75, 77, 106, 108, 109, 112, 120, 121, 123, 124, 127, 130, 131, 136, 137, 138, 139, 142, 148, 149, 150, 154, 156, 157, 160, 161, 166, 167, 168, 169, 174, 175, 176, 177, 178, 184, 186, 187, 190, 191, 196, 197, 198, 199, 202, 204, 207, 208, 210, 212, 214, 216, 218, 220, 222, 225, 226, 228, 230, 232, 236, 237, 244, 245, 246, 247, 251, 252, 256, 257, 261, 262, 298, 299, 300, 301, 302, 303, 304, 305, 306, 307, 308, 309, 310, 311, 312, 313, 314, 315, 316, 317, 318, 319, 320, 321, 322, 323, 324, 325, 326, 327, 328, 329, 330, 331, 332, 333, 334, 335, 336, 337, 338, 339, 340, 341, 342, 343, 344, 345, 346, 347, 348, 349, 350, 351, 352, 353, 354, 355, 356, 357, 358, 359, 360, 361], [0.9983, 0.9989, 0.9986, 0.9988, 0.9986, 0.9992, 0.9991, 0.9992, 0.9985, 0.9989, 0.9993, 0.9997, 0.9994, 0.9996, 0.9996, 0.999, 0.9997, 0.9995, 0.9992, 0.9997, 0.9996, 0.9997, 0.9993, 0.9994, 0.9994, 0.9889, 0.0988, 0.8903, 0.9905, 0.1417, 0.9082, 0.9933, 0.9921, 0.09927, 0.9891, 0.9738, 0.9924, 0.01114, 0.1419, 0.8498, 0.9897, 0.9991, 0.1206, 0.8711, 0.9956, 0.01312, 0.1369, 0.9951, 0.8481, 0.9976, 0.008241, 0.1348, 0.8759, 0.8866, 0.1307, 0.005667, 0.9991, 0.9987, 0.996, 0.007235, 0.1325, 0.9941, 0.8607, 0.9997, 0.02028, 0.1391, 0.8485, 0.9062, 0.9238, 0.934, 0.9325, 0.9134, 0.938, 0.9221, 0.9908, 0.9581, 0.9398, 0.9652, 0.9777, 0.9756, 0.9488, 0.9436, 0.9937, 0.9202, 0.06437, 0.03745, 0.9479, 0.9411, 0.0531, 0.8948, 0.08816, 0.8809, 0.112, 0.9785, 0.01158, 0.9214, 0.9028, 0.1511, 0.1596, 0.8434, 0.839, 0.3973, 0.06553, 0.9573, 0.964, 0.1133, 0.139, 0.875, 0.847, 0.1034, 0.09053, 0.8819, 0.2405, 0.8083, 0.1864, 0.8282, 0.1655, 0.7971, 0.1899, 0.8287, 0.198, 0.201, 0.846, 0.81, 0.1885, 0.8022, 0.1891, 0.9955, 0.9927, 0.9987, 0.9996, 0.9913, 0.9901, 0.9985, 0.9974, 0.9881, 0.9978, 0.9438, 0.9847, 0.9896, 0.9825, 0.9844, 0.9868, 0.9939, 0.9945, 0.9743, 0.983, 0.9685, 0.9797, 0.9869, 0.9892, 0.9556, 0.9585, 0.9394, 0.9329, 0.955, 0.9597, 0.9531, 0.9472]): _vg.add([_i], _w, 'REPLACE')
_vg = ob_cube.vertex_groups.new(name='Bone.001')
for _i, _w in zip([107, 108, 109, 110, 113, 114, 115, 116, 119, 120, 121, 122, 125, 126, 127, 128, 131, 132, 133, 134, 137, 138, 139, 140, 143, 144, 145, 146, 149, 150, 151, 155, 156, 157, 161, 162, 163, 164, 167, 168, 169, 174, 175, 176, 179, 180, 181, 185, 186, 187, 188, 191, 192, 193, 194, 197, 198, 199, 202, 203, 204, 205, 206, 207, 208, 209, 210, 211, 212, 213, 214, 215, 218, 219, 220, 221, 222, 223, 228, 229, 230, 231, 234, 235, 236, 237, 238, 239, 240, 241, 242, 243, 244, 245, 246, 247, 248, 249, 250, 251, 252, 253, 254, 255, 256, 257, 258, 259, 260, 262, 263, 264, 265, 266, 267, 268, 269, 270, 271, 272, 273, 274, 275, 276, 277, 278, 279, 280, 281, 282, 283, 284, 285, 286, 287, 288, 289, 290, 291, 292, 293, 294, 295, 296, 297, 298, 299, 300, 301, 302, 303, 304, 305, 306, 307, 308, 309, 310, 311, 312, 313, 314, 315, 316, 317, 318, 319, 320, 321, 322, 323, 324, 325, 326, 327, 328, 329, 340, 348, 350, 354, 355, 356, 357, 358, 359, 360, 361, 362, 363, 364, 366, 367, 368, 369, 372, 373, 374, 375, 376, 377, 378, 379, 380, 381, 382, 383, 384, 385, 386, 387, 388, 389, 390, 391, 392, 393, 434, 442, 446], [0.9705, 0.8993, 0.1096, 0.06254, 0.2366, 0.8998, 0.9739, 0.03987, 0.01993, 0.8571, 0.0917, 0.06978, 0.9562, 0.9932, 0.9005, 0.0322, 0.002327, 0.4801, 0.849, 0.0563, 0.9529, 0.8548, 0.1498, 0.04877, 0.2954, 0.867, 0.964, 0.06558, 0.877, 0.1286, 0.5453, 0.8196, 0.9505, 0.8592, 0.1515, 0.5319, 0.8846, 0.009583, 0.9597, 0.8628, 0.1238, 0.1132, 0.8672, 0.9628, 0.881, 0.4841, 0.5439, 0.8643, 0.957, 0.8644, 0.0002386, 0.139, 0.5672, 0.7763, 0.03315, 0.9475, 0.8569, 0.1511, 0.09355, 0.1402, 0.07603, 0.1226, 0.08941, 0.06583, 0.06735, 0.1091, 0.08638, 0.1446, 0.06182, 0.1333, 0.07773, 0.1764, 0.03361, 0.06245, 0.06012, 0.08448, 0.01961, 0.0254, 0.05109, 0.0743, 0.05634, 0.1106, 0.8612, 0.4454, 0.07969, 0.9347, 0.9853, 0.8837, 0.1908, 0.1328, 0.9076, 0.992, 0.956, 0.05209, 0.05891, 0.9464, 0.9898, 0.9118, 0.1555, 0.105, 0.9102, 0.9752, 0.8609, 0.3934, 0.1189, 0.886, 0.9685, 0.8731, 0.2882, 0.9691, 0.997, 0.9553, 0.05606, 0.9033, 0.9117, 0.9716, 0.9695, 0.984, 0.9921, 0.9957, 0.9987, 0.9429, 0.9143, 0.9855, 0.9751, 0.9915, 0.961, 0.9628, 0.994, 0.9804, 0.9444, 0.9559, 0.8885, 0.965, 0.9066, 0.9509, 0.8757, 0.9649, 0.9188, 0.9213, 0.9686, 0.959, 0.9044, 0.9503, 0.8617, 0.07862, 0.09712, 0.8476, 0.839, 0.1563, 0.1607, 0.6026, 0.9344, 0.03526, 0.02206, 0.8862, 0.86, 0.1249, 0.1528, 0.8964, 0.9093, 0.1179, 0.7588, 0.1912, 0.8113, 0.1714, 0.8328, 0.2023, 0.8075, 0.1709, 0.8003, 0.7975, 0.1537, 0.1896, 0.8094, 0.1972, 0.8081, 0.05604, 0.001378, 0.01288, 0.03854, 0.03277, 0.06041, 0.06694, 0.03971, 0.03039, 0.04363, 0.05269, 0.2547, 0.2249, 0.02835, 0.1117, 0.212, 0.06125, 0.1138, 0.1271, 0.1478, 0.002609, 0.03208, 0.1669, 0.0848, 0.1467, 0.06473, 0.1293, 0.2751, 0.2192, 0.1946, 0.3714, 0.2283, 0.2118, 0.423, 0.1771, 0.07824, 0.3406, 0.3151, 0.2345, 0.3424, 0.01501, 0.00577, 0.007317]): _vg.add([_i], _w, 'REPLACE')
_vg = ob_cube.vertex_groups.new(name='Bone.002')
for _i, _w in zip([2, 3, 5, 8, 9, 13, 16, 17, 19, 21, 22, 23, 24, 25, 26, 27, 28, 29, 30, 31, 32, 33, 34, 38, 40, 41, 46, 50, 54, 57, 61, 63, 68, 71, 72, 74, 76, 80, 81, 82, 83, 86, 87, 88, 89, 95, 97, 104, 110, 111, 113, 114, 116, 117, 118, 119, 122, 125, 128, 129, 132, 133, 134, 135, 140, 141, 143, 144, 146, 147, 151, 152, 153, 155, 158, 159, 162, 163, 164, 165, 170, 171, 172, 173, 179, 180, 181, 182, 183, 185, 188, 189, 192, 193, 194, 195, 200, 201, 203, 205, 206, 209, 211, 213, 215, 217, 219, 221, 223, 224, 227, 229, 231, 233, 234, 235, 239, 240, 241, 242, 249, 250, 254, 255, 259, 260, 264, 265, 266, 267, 274, 275, 279, 280, 283, 285, 287, 288, 289, 291, 292, 295, 296, 297, 362, 363, 364, 365, 366, 367, 368, 369, 370, 371, 372, 373, 374, 375, 376, 377, 378, 379, 380, 381, 382, 383, 384, 385, 386, 387, 388, 389, 390, 391, 392, 393, 394, 395, 396, 401, 402, 403, 408, 409, 410, 415, 416, 417, 422, 423, 425, 429, 431, 433, 434, 435, 436, 437, 438, 439, 440, 441, 442, 443, 444, 445, 446, 447, 448, 449, 450, 451, 452, 453, 454, 455, 456, 457, 458, 459, 460, 461, 462, 463, 464, 465, 466, 467, 468, 469, 470, 471, 472, 474, 475, 476, 477, 478, 479, 480, 481], [0.06147, 0.007592, 0.04277, 0.03758, 0.006887, 0.02794, 0.01439, 0.06022, 0.02895, 0.009718, 0.003492, 0.04462, 0.04927, 0.02873, 0.03012, 0.01327, 0.009078, 0.03954, 0.05021, 0.03443, 0.03541, 0.009071, 0.001764, 0.06588, 0.03139, 0.005575, 0.03334, 0.05265, 0.006985, 0.009528, 0.001188, 0.05942, 0.02483, 0.00149, 0.02567, 0.04865, 0.02706, 0.04534, 0.02949, 0.002388, 0.02783, 0.0503, 0.02761, 0.0156, 0.03121, 0.05969, 0.003738, 0.01454, 0.856, 0.2901, 0.7601, 0.09839, 0.8836, 0.2608, 0.233, 0.9126, 0.9296, 0.03707, 0.9024, 0.2729, 0.5107, 0.1458, 0.8548, 0.2784, 0.896, 0.3181, 0.6975, 0.1291, 0.8631, 0.3459, 0.4449, 0.9881, 0.1101, 0.1752, 0.9411, 0.2232, 0.4622, 0.112, 0.912, 0.2684, 0.9497, 0.218, 0.1808, 0.9716, 0.116, 0.5109, 0.4486, 0.966, 0.228, 0.1315, 0.9114, 0.2579, 0.4231, 0.2182, 0.9037, 0.3283, 0.9879, 0.1506, 0.8176, 0.8475, 0.8865, 0.8673, 0.8162, 0.8453, 0.7949, 0.9859, 0.925, 0.8864, 0.9489, 0.9765, 0.9674, 0.9005, 0.8675, 0.9903, 0.1363, 0.5492, 0.1153, 0.8068, 0.8662, 0.09207, 0.08771, 0.8432, 0.137, 0.6015, 0.1238, 0.7056, 0.03913, 0.9437, 0.09364, 0.08458, 0.05592, 0.08336, 0.02661, 0.02352, 0.05343, 0.1056, 0.08893, 0.005417, 0.1184, 0.07656, 0.07506, 0.09055, 0.001139, 0.132, 0.7364, 0.7667, 0.9601, 0.9864, 0.8843, 0.78, 0.9306, 0.8708, 0.9796, 0.9917, 0.853, 0.8367, 0.9696, 0.9541, 0.8171, 0.9078, 0.8497, 0.9339, 0.8553, 0.7175, 0.7549, 0.7856, 0.6141, 0.7515, 0.7594, 0.5634, 0.807, 0.9196, 0.6481, 0.676, 0.7559, 0.6455, 0.04483, 0.03651, 0.04005, 0.02796, 0.03467, 0.04915, 0.04054, 0.03784, 0.03832, 0.02958, 0.03342, 0.03914, 0.02706, 0.02506, 0.06356, 0.05388, 0.03001, 0.04164, 0.8175, 0.5707, 0.8454, 0.6386, 0.6444, 0.8812, 0.8687, 0.6647, 0.8127, 0.5909, 0.8647, 0.6595, 0.8337, 0.6221, 0.9817, 0.8879, 0.9213, 0.7313, 0.8633, 0.5978, 0.9135, 0.7115, 0.7213, 0.9477, 0.9382, 0.7527, 0.8652, 0.6319, 0.868, 0.6497, 0.978, 0.8632, 0.04734, 0.04675, 0.04919, 0.007125, 0.02183, 0.03268, 0.03593, 0.05257, 0.05506, 0.05842, 0.03046, 0.02369, 0.04113, 0.04909, 0.01042]): _vg.add([_i], _w, 'REPLACE')
_vg = ob_cube.vertex_groups.new(name='Bone.003')
for _i, _w in zip([2, 3, 4, 5, 8, 9, 10, 13, 16, 17, 19, 21, 22, 23, 24, 25, 26, 27, 28, 29, 30, 31, 32, 33, 34, 35, 36, 37, 38, 39, 40, 41, 42, 43, 44, 45, 46, 47, 50, 51, 52, 54, 57, 58, 61, 63, 64, 65, 68, 71, 72, 74, 76, 78, 79, 80, 81, 82, 83, 84, 85, 86, 87, 88, 89, 90, 91, 92, 93, 94, 95, 96, 97, 98, 99, 100, 101, 102, 103, 104, 105, 110, 111, 116, 117, 118, 119, 128, 129, 134, 135, 140, 141, 146, 147, 153, 158, 159, 164, 165, 170, 171, 172, 182, 183, 188, 189, 194, 195, 201, 203, 205, 211, 215, 221, 229, 382, 386, 394, 395, 396, 397, 398, 399, 400, 401, 402, 403, 404, 405, 406, 407, 408, 409, 410, 411, 412, 413, 414, 415, 416, 417, 418, 419, 420, 421, 422, 423, 424, 425, 426, 427, 428, 429, 430, 431, 432, 433, 434, 435, 436, 437, 438, 439, 440, 441, 442, 443, 444, 445, 446, 447, 449, 450, 451, 452, 453, 454, 455, 456, 457, 458, 459, 460, 461, 462, 463, 465, 466, 467, 468, 469, 470, 471, 472, 473, 474, 475, 476, 477, 478, 479, 480, 481], [0.9377, 0.971, 0.9757, 0.9532, 0.9558, 0.9715, 0.9888, 0.9608, 0.9677, 0.939, 0.9604, 0.9701, 0.9732, 0.9526, 0.9499, 0.9603, 0.9598, 0.9683, 0.9704, 0.9551, 0.9495, 0.9576, 0.9572, 0.9704, 0.9741, 0.9755, 0.9775, 0.988, 0.9333, 0.9831, 0.959, 0.9722, 0.9804, 0.9831, 0.9873, 0.9846, 0.9581, 0.9788, 0.9469, 0.9844, 0.981, 0.9714, 0.9702, 0.9836, 0.9743, 0.9399, 0.9772, 0.9881, 0.9624, 0.9742, 0.9621, 0.9503, 0.9613, 0.9765, 0.9791, 0.9522, 0.96, 0.9737, 0.961, 0.9752, 0.9768, 0.9496, 0.9611, 0.9671, 0.9593, 0.9764, 0.9794, 0.9877, 0.9871, 0.9872, 0.9397, 0.9825, 0.9731, 0.9776, 0.9898, 0.9887, 0.986, 0.9905, 0.9818, 0.9677, 0.9884, 0.08135, 0.7053, 0.07143, 0.7361, 0.765, 0.05242, 0.05648, 0.7245, 0.08887, 0.7174, 0.05455, 0.6781, 0.07128, 0.6487, 0.8897, 0.02449, 0.7757, 0.05821, 0.7296, 0.02549, 0.7813, 0.8189, 0.0007154, 0.7716, 0.06344, 0.7405, 0.05467, 0.6686, 0.8493, 0.03397, 0.009598, 0.02811, 0.006989, 0.008126, 0.0003296, 0.001196, 0.007099, 0.9524, 0.9566, 0.9549, 0.9862, 0.986, 0.9867, 0.9846, 0.9609, 0.9576, 0.9503, 0.9934, 0.99, 0.9851, 0.9832, 0.9546, 0.9559, 0.9557, 0.9896, 0.9886, 0.9865, 0.984, 0.9601, 0.9582, 0.9553, 0.9953, 0.9923, 0.9848, 0.9803, 0.9614, 0.9624, 0.9858, 0.9363, 0.9959, 0.9974, 0.9875, 0.946, 0.9964, 0.9599, 0.9874, 0.9541, 0.15, 0.419, 0.1327, 0.354, 0.3507, 0.1023, 0.1122, 0.3289, 0.1593, 0.3993, 0.1149, 0.3333, 0.1376, 0.3678, 0.1117, 0.07031, 0.2661, 0.1208, 0.3973, 0.08102, 0.2868, 0.2779, 0.04969, 0.05823, 0.2463, 0.1231, 0.3642, 0.1143, 0.3443, 0.1366, 0.9511, 0.9514, 0.9502, 0.9713, 0.964, 0.9586, 0.957, 0.9801, 0.9472, 0.9448, 0.9414, 0.9596, 0.9631, 0.9544, 0.9504, 0.9697]): _vg.add([_i], _w, 'REPLACE')
_m = ob_cube.modifiers.new('Armature', 'ARMATURE')
_m.object = ob_armature
ob_light.location = (4.076, -10.0, 5.904)
ob_light.rotation_euler = (0.6503, 0.05522, 1.866)
ob_light.lock_rotations_4d = False
ob_light.empty_display_type = 'ARROWS'
ob_light.color = (0.0, 0.0, 0.0, 0.0)
ob_light.lineart.crease_threshold = 0.0
ob_camera.location = (17.77, -24.33, 8.558)
ob_camera.rotation_euler = (1.297, 0.004654, 0.7586)
ob_camera.lock_rotations_4d = False
ob_camera.empty_display_type = 'ARROWS'
ob_camera.color = (0.0, 0.0, 0.0, 0.0)
ob_camera.display_type = 'WIRE'
ob_camera.lineart.crease_threshold = 0.0
ob_armature.location = (-0.1611, 3.462, -0.1596)
ob_armature.rotation_euler = (1.579, -0.0, 0.0)
ob_armature.scale = (2.299, 2.299, 2.299)
ob_armature.show_in_front = True
ob_armature.lineart.crease_threshold = 0.0

# ---- collection membership
col_collection.objects.link(ob_cube)
col_collection.objects.link(ob_light)
col_collection.objects.link(ob_camera)
col_collection.objects.link(ob_armature)

# ---- scene / render settings (as saved in the file)
scene.camera = ob_camera
scene.frame_start = 1; scene.frame_end = 250; scene.frame_set(1)
scene.render.engine = 'BLENDER_EEVEE_NEXT'
scene.cycles.use_denoising = False
scene.cycles.samples = 128
scene.cycles.sampling_pattern = 'TABULATED_SOBOL'
scene.cycles.use_adaptive_sampling = False
scene.cycles.use_light_tree = False
scene.view_settings.view_transform = 'Filmic'
bpy.context.view_layer.update()
